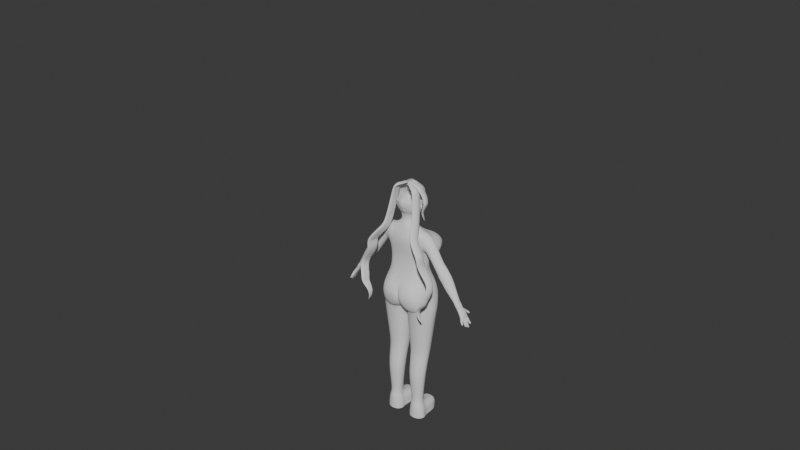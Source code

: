 # Source: kaila4.2.blend  (saved by Blender 4.2.66; exported with 4.5.12 LTS)
import bpy
from mathutils import Matrix  # noqa: F401  (used for matrix-valued properties, if any)

bpy.ops.wm.read_factory_settings(use_empty=True)
scene = bpy.context.scene
scene.name = 'Scene'

# ---- collections
col_collection = bpy.data.collections.new('Collection'); scene.collection.children.link(col_collection)

# ---- world
world_world = bpy.data.worlds.new('World'); scene.world = world_world
world_world.use_nodes = True; world_world.node_tree.nodes.clear()
_N = world_world.node_tree.nodes; _L = world_world.node_tree.links
n0 = _N.new('ShaderNodeOutputWorld'); n0.name = 'World Output'; n0.location = (300, 300)
n1 = _N.new('ShaderNodeBackground'); n1.name = 'Background'; n1.location = (10, 300)
n1.inputs[0].default_value = (0.05088, 0.05088, 0.05088, 1.0)
_L.new(n1.outputs[0], n0.inputs[0])
n0.is_active_output = True
world_world.color = (0.05088, 0.05088, 0.05088)
world_world.sun_shadow_jitter_overblur = 0.0

# ---- meshes
me_cube_004 = bpy.data.meshes.new('Cube.004')
me_cube_004.from_pydata([(0.0, 0.0878, 1.431), (-0.007252, 0.09458, 1.452), (-0.01565, 0.08783, 1.453), (-0.02332, 0.08346, 1.451), (-0.01973, 0.085, 1.44), (-0.01169, 0.08744, 1.433), (0.0, 0.09911, 1.451), (0.0, 0.08499, 1.42), (-0.008937, 0.09436, 1.457), (-0.02059, 0.08565, 1.458), (-0.03576, 0.0782, 1.452), (-0.02557, 0.07975, 1.433), (-0.01267, 0.08419, 1.423), (0.0, 0.1003, 1.454), (0.0, 0.09424, 1.445), (-0.006443, 0.0956, 1.448), (-0.01225, 0.09035, 1.449), (-0.01712, 0.08769, 1.45), (-0.01297, 0.09023, 1.448), (-0.006978, 0.09332, 1.446), (0.0, 0.09746, 1.447), (-0.009779, 0.09725, 1.462), (0.0, 0.1049, 1.455), (-0.01183, 0.09152, 1.487), (0.0, 0.09743, 1.492), (-0.01537, 0.08543, 1.496), (0.0, 0.0969, 1.499), (-0.01958, 0.0915, 1.522), (-0.05238, 0.06611, 1.495), (-0.05803, 0.0707, 1.52), (-0.05236, 0.07039, 1.513), (-0.02491, 0.08173, 1.515), (-0.02217, 0.08009, 1.499), (-0.05126, 0.06926, 1.498), (-0.03805, 0.08074, 1.518), (-0.036, 0.07588, 1.495), (-0.0398, 0.08999, 1.525), (-0.03309, 0.07767, 1.491), (-0.05575, 0.06638, 1.506), (-0.01984, 0.08122, 1.507), (-0.0606, 0.062, 1.507), (-0.008222, 0.1071, 1.466), (0.0, 0.1101, 1.464), (-0.007428, 0.11, 1.476), (0.0, 0.1165, 1.475), (0.0, 0.1062, 1.459), (-0.008652, 0.1019, 1.464), (-0.008603, 0.1005, 1.481), (0.0, 0.1027, 1.484), (-0.02006, 0.09234, 1.475), (0.0, 0.1133, 1.471), (-0.009546, 0.1088, 1.472), (-0.01241, 0.09875, 1.474), (0.0, 0.0969, 1.52), (0.0, 0.09806, 1.507), (-0.01327, 0.08649, 1.508), (-0.02205, 0.08549, 1.465), (-0.02723, 0.08136, 1.483), (-0.02484, 0.08294, 1.474), (-0.03849, 0.07559, 1.465), (-0.04695, 0.0701, 1.483), (-0.04146, 0.07264, 1.475), (0.0, 0.07828, 1.414), (-0.05003, 0.06906, 1.447), (-0.02985, 0.0726, 1.431), (-0.01275, 0.07716, 1.418), (-0.01667, 0.09258, 1.533), (-0.06268, 0.05221, 1.498), (-0.06657, 0.05825, 1.527), (-0.04247, 0.08696, 1.534), (-0.06696, 0.05043, 1.511), (0.0, 0.09604, 1.533), (-0.05275, 0.06389, 1.463), (-0.0579, 0.05696, 1.485), (-0.05537, 0.05967, 1.475), (-0.05589, 0.05052, 1.445), (-0.03671, 0.05541, 1.43), (-0.01239, 0.09483, 1.548), (-0.07257, 0.03578, 1.501), (-0.04513, 0.08248, 1.545), (-0.07557, 0.03302, 1.516), (0.0, 0.09697, 1.549), (-0.06268, 0.04458, 1.462), (-0.07081, 0.03892, 1.49), (-0.06783, 0.04222, 1.477), (-0.0738, 0.04054, 1.541), (0.0, -0.0441, 1.456), (-0.05131, -0.03053, 1.468), (-0.03651, -0.03395, 1.458), (-0.02091, -0.04093, 1.458), (-0.06834, -0.0419, 1.518), (-0.07125, -0.04258, 1.529), (-0.0624, -0.03557, 1.482), (-0.06869, -0.04065, 1.506), (-0.06535, -0.038, 1.491), (-0.07217, -0.04325, 1.542), (-0.008937, 0.09436, 1.457), (-0.02059, 0.08565, 1.458), (-0.05557, 0.07102, 1.544), (-0.05735, 0.07153, 1.533), (-0.07507, -0.004595, 1.494), (-0.07514, -0.02095, 1.508), (-0.07752, -0.01775, 1.521), (-0.07801, -0.02525, 1.542), (-0.01441, 0.05837, 1.422), (0.0, 0.0597, 1.419), (-0.06987, 0.02269, 1.471), (-0.05498, 0.02466, 1.447), (-0.07339, 0.01924, 1.48), (-0.07816, 0.02153, 1.516), (-0.06453, 0.0205, 1.462), (-0.07818, 0.01882, 1.542), (-0.03624, 0.02646, 1.436), (-0.01653, 0.03718, 1.425), (0.0, 0.03887, 1.423), (-0.02199, -0.03457, 1.418), (-0.03381, -0.02512, 1.418), (0.0, -0.03935, 1.419), (-0.03856, 0.02472, 1.416), (-0.01839, 0.03274, 1.415), (0.0, 0.03261, 1.415), (-0.02585, -0.04258, 1.396), (-0.04178, -0.02279, 1.394), (0.0, -0.04794, 1.398), (-0.03856, 0.02406, 1.387), (-0.02446, 0.03361, 1.385), (0.0, 0.03685, 1.381), (0.0, -0.08057, 1.518), (0.0, -0.08233, 1.529), (0.0, -0.06306, 1.476), (0.0, -0.07688, 1.506), (0.0, -0.06759, 1.489), (0.0, -0.08179, 1.542), (-0.02791, -0.06104, 1.491), (-0.0296, -0.06718, 1.506), (-0.02946, -0.06992, 1.518), (-0.03059, -0.07127, 1.529), (-0.03094, -0.0712, 1.542), (-0.02717, -0.05673, 1.478), (-0.04959, -0.05127, 1.493), (-0.05124, -0.05777, 1.518), (-0.04725, -0.04777, 1.48), (-0.05147, -0.05572, 1.506), (-0.0532, -0.05881, 1.529), (-0.05381, -0.05908, 1.542), (-0.07754, 0.01978, 1.501), (-0.07852, 0.01949, 1.508), (-0.07761, 0.02228, 1.494), (-0.07476, 0.008275, 1.496), (-0.07456, 0.006225, 1.504), (-0.07648, 0.007667, 1.511), (-0.07725, 0.0201, 1.488), (-0.07937, 0.01965, 1.512), (-0.08401, 0.0121, 1.501), (-0.08495, 0.01181, 1.512), (-0.0841, 0.01469, 1.492), (-0.08046, 0.008123, 1.495), (-0.08016, 0.007083, 1.506), (-0.08209, 0.00802, 1.515), (-0.08462, 0.01673, 1.482), (-0.08603, 0.01559, 1.518), (-0.08803, 0.01154, 1.502), (-0.08871, 0.01133, 1.509), (-0.08777, 0.01341, 1.495), (-0.08505, 0.006848, 1.497), (-0.08515, 0.006096, 1.505), (-0.08655, 0.006774, 1.511), (-0.08806, 0.01307, 1.488), (-0.0894, 0.01225, 1.513), (-0.09045, 0.01007, 1.509), (-0.08951, 0.009862, 1.503), (-0.08934, 0.01105, 1.496), (-0.07801, 0.01047, 1.511), (-0.08187, 0.01791, 1.514), (-0.07998, 0.01521, 1.501), (-0.08007, 0.01775, 1.494), (-0.08049, 0.01902, 1.487), (-0.07611, 0.00955, 1.505), (-0.07641, 0.01057, 1.496), (-0.08091, 0.01493, 1.509), (-0.0521, 0.06659, 1.515), (-0.02469, 0.07745, 1.516), (-0.02203, 0.07429, 1.5), (-0.05194, 0.06393, 1.499), (-0.03772, 0.07988, 1.521), (-0.03628, 0.0704, 1.496), (-0.0565, 0.06085, 1.506), (-0.01903, 0.07573, 1.508), (-0.04962, 0.06317, 1.514), (-0.027, 0.07213, 1.515), (-0.02472, 0.07113, 1.502), (-0.04947, 0.06259, 1.501), (-0.0378, 0.0713, 1.518), (-0.03649, 0.06796, 1.499), (-0.05313, 0.06004, 1.507), (-0.02233, 0.0723, 1.509), (-0.04867, 0.06046, 1.514), (-0.02774, 0.06877, 1.515), (-0.02575, 0.06784, 1.503), (-0.04846, 0.05989, 1.502), (-0.03792, 0.06601, 1.517), (-0.03661, 0.06475, 1.5), (-0.05222, 0.05758, 1.508), (-0.02324, 0.069, 1.509), (0.0, 0.07171, 1.446), (-0.006443, 0.07237, 1.454), (-0.01225, 0.06712, 1.453), (-0.01712, 0.06446, 1.455), (-0.01297, 0.067, 1.45), (-0.006974, 0.07059, 1.447), (0.0, 0.07422, 1.454), (-0.006978, 0.09158, 1.446), (0.0, 0.0925, 1.445), (-0.01712, 0.08595, 1.45), (-0.01297, 0.0885, 1.448), (-0.006443, 0.09387, 1.448), (-0.01225, 0.08861, 1.449), (0.0, 0.09572, 1.447), (-0.05799, 0.07172, 1.512), (-0.0229, 0.0844, 1.516), (-0.01887, 0.0825, 1.5), (-0.05401, 0.07012, 1.496), (-0.03816, 0.08763, 1.523), (-0.03589, 0.076, 1.492), (-0.05788, 0.06479, 1.507), (-0.01887, 0.08209, 1.505), (-0.06214, 0.06159, 1.514), (-0.06257, 0.05953, 1.511), (-0.04814, -0.05384, 1.357), (-0.1148, -0.02527, 1.355), (0.0, -0.06113, 1.355), (-0.1148, 0.01208, 1.355), (-0.04266, 0.05566, 1.346), (0.0, 0.06492, 1.327), (-0.0759, -0.0264, 1.5), (-0.07667, -0.03015, 1.512), (-0.07878, -0.03017, 1.525), (-0.06873, -0.02001, 1.474), (-0.07958, -0.03306, 1.539), (-0.07315, -0.02256, 1.486), (-0.05874, -0.01498, 1.46), (-0.04666, -0.01162, 1.446), (-0.04616, -0.006644, 1.418), (-0.05784, -0.002223, 1.39), (-0.1148, -0.003996, 1.357), (-0.05209, -0.05466, 1.174), (-0.08653, -0.04622, 1.173), (0.0, -0.05937, 1.176), (-0.08459, 0.06556, 1.161), (-0.05846, 0.08355, 1.161), (0.0, 0.09636, 1.17), (-0.13, -0.003996, 1.356), (-0.1264, -0.04832, 1.333), (-0.1283, 0.03237, 1.336), (-0.1244, 0.00584, 1.163), (-0.1146, -0.03041, 1.17), (-0.1366, 0.04603, 1.164), (-0.08993, -0.06708, 1.284), (-0.05104, -0.07718, 1.286), (0.0, 0.07942, 1.263), (0.0, -0.08105, 1.283), (-0.1337, -0.006967, 1.238), (-0.1474, 0.03473, 1.253), (-0.1249, -0.04828, 1.255), (-0.05317, -0.0599, 1.087), (-0.08708, -0.05306, 1.087), (0.0, -0.06341, 1.09), (-0.08519, 0.08996, 1.08), (-0.05579, 0.1099, 1.08), (0.0, 0.1207, 1.08), (-0.1265, 0.008179, 1.08), (-0.1142, -0.03236, 1.084), (-0.1117, 0.06295, 1.08), (-0.05851, -0.09126, 0.9968), (-0.0919, -0.0846, 0.9942), (0.0, -0.07959, 1.024), (-0.09006, 0.1036, 1.028), (-0.05738, 0.1227, 1.028), (0.0, 0.1297, 1.028), (-0.1457, 0.008868, 1.028), (-0.1206, -0.06921, 0.9876), (-0.1277, 0.08114, 1.028), (-0.0564, -0.1165, 0.9535), (-0.102, -0.1098, 0.9521), (0.0, -0.1011, 0.968), (-0.09462, 0.1148, 0.9747), (-0.05642, 0.1349, 0.9747), (0.0, 0.1394, 0.9747), (-0.1726, 0.0111, 0.9747), (-0.1544, -0.03941, 0.9682), (-0.1556, 0.1013, 0.9747), (-0.05728, -0.1244, 0.9021), (-0.112, -0.1158, 0.9021), (0.0, -0.1153, 0.9004), (-0.09615, 0.1247, 0.9002), (-0.05065, 0.1401, 0.9002), (0.0, 0.1445, 0.9002), (-0.1888, 0.01226, 0.9002), (-0.1625, -0.04019, 0.9064), (-0.1691, 0.1106, 0.9002), (-0.05616, -0.1051, 0.8293), (-0.114, -0.09957, 0.8358), (0.0, -0.08559, 0.8376), (-0.1139, 0.1177, 0.8222), (-0.04787, 0.1079, 0.8229), (0.0, 0.1311, 0.8367), (-0.2006, 0.02198, 0.8235), (-0.1461, -0.07212, 0.8567), (-0.1726, 0.08681, 0.8235), (0.0, 0.08061, 0.8206), (0.0, 0.01128, 0.8055), (0.0, -0.05072, 0.8202), (-0.02909, 0.0732, 0.8207), (-0.00859, 0.01027, 0.8067), (-0.02078, -0.05042, 0.8134), (-0.05969, -0.0682, 0.7777), (-0.134, -0.07077, 0.7777), (-0.1155, 0.1071, 0.7777), (-0.0573, 0.09812, 0.7777), (-0.1925, 0.02111, 0.7777), (-0.1848, -0.02181, 0.7777), (-0.1678, 0.07877, 0.7777), (-0.01354, 0.07358, 0.7755), (-0.0007824, 0.008129, 0.7755), (-0.01663, -0.04614, 0.7755), (-0.07305, -0.04136, 0.1213), (-0.1007, -0.04232, 0.1213), (-0.09382, 0.02629, 0.1122), (-0.07217, 0.02629, 0.113), (-0.1224, -0.008162, 0.1213), (-0.1196, -0.02412, 0.1213), (-0.1132, 0.01327, 0.1213), (-0.0559, 0.01134, 0.1205), (-0.05116, -0.01299, 0.1205), (-0.05705, -0.03316, 0.1205), (-0.1091, -0.06618, 0.3022), (-0.06577, -0.06468, 0.3022), (-0.03889, 0.0179, 0.3009), (-0.06438, 0.0348, 0.3022), (-0.1287, 0.02092, 0.3022), (-0.1431, -0.01266, 0.3022), (-0.0983, 0.0348, 0.3022), (-0.03146, -0.02022, 0.3009), (-0.1386, -0.03766, 0.3022), (-0.04069, -0.05183, 0.3009), (-0.06439, -0.05239, 0.4003), (-0.06291, 0.05112, 0.4003), (-0.147, 0.003194, 0.4003), (-0.09915, 0.05668, 0.4003), (-0.1107, -0.05399, 0.4003), (-0.03567, 0.03584, 0.399), (-0.1317, 0.03908, 0.4003), (-0.02773, -0.004885, 0.399), (-0.1423, -0.02351, 0.4003), (-0.03759, -0.03866, 0.399), (-0.063, -0.04281, 0.4654), (-0.06207, -0.04158, 0.5262), (-0.1153, -0.04342, 0.5261), (-0.1123, -0.04451, 0.4654), (-0.09418, 0.07585, 0.4693), (-0.09594, 0.08503, 0.5222), (-0.09924, 0.08447, 0.4962), (-0.0663, 0.08048, 0.5222), (-0.06723, 0.0717, 0.4693), (-0.06013, 0.08003, 0.4952), (-0.1571, 0.02234, 0.5261), (-0.151, 0.01637, 0.4654), (-0.1516, -0.008375, 0.5261), (-0.1459, -0.01207, 0.4654), (-0.1394, 0.06361, 0.5261), (-0.1346, 0.05458, 0.4655), (-0.02904, 0.05989, 0.5246), (-0.03243, 0.05113, 0.464), (-0.01991, 0.01305, 0.5246), (-0.02397, 0.007762, 0.464), (-0.03447, -0.02819, 0.464), (-0.03125, -0.02579, 0.5246), (-0.1052, 0.07961, 0.4961), (-0.102, 0.08386, 0.5262), (-0.06036, 0.07745, 0.5262), (-0.05424, 0.07347, 0.4958), (-0.1, 0.07333, 0.4655), (-0.06142, 0.0674, 0.4655), (-0.06635, -0.05766, -0.001624), (-0.1101, -0.05862, -0.001624), (-0.1147, 0.1443, -0.001624), (-0.04946, 0.1443, -0.001624), (-0.1444, -0.008162, -0.001624), (-0.1399, -0.03269, -0.001624), (-0.1326, 0.01745, -0.001624), (-0.03923, 0.01134, -0.001624), (-0.03172, -0.01299, -0.001624), (-0.04104, -0.04174, -0.001624), (-0.1218, 0.01745, 0.09716), (-0.1311, -0.008162, 0.09854), (-0.05318, 0.1297, 0.07857), (-0.1121, 0.1298, 0.078), (-0.04344, -0.01299, 0.09774), (-0.04927, 0.01134, 0.09774), (-0.1276, -0.03269, 0.09854), (-0.1044, -0.05862, 0.09854), (-0.05068, -0.04174, 0.09774), (-0.07038, -0.05766, 0.09854), (-0.1319, 0.01745, 0.0386), (-0.04946, 0.1536, 0.03781), (-0.03172, -0.01299, 0.03701), (-0.1399, -0.03269, 0.03781), (-0.04104, -0.04174, 0.03701), (-0.06635, -0.05766, 0.03781), (-0.1444, -0.008162, 0.03781), (-0.1147, 0.1536, 0.03699), (-0.03923, 0.01134, 0.03701), (-0.1101, -0.05862, 0.03781), (-0.1313, 0.05173, -0.001624), (-0.0353, 0.05077, -0.001624), (-0.1301, 0.01745, 0.0177), (-0.04946, 0.1476, 0.0177), (-0.1161, 0.1405, 0.06198), (-0.03923, 0.01134, 0.06331), (-0.04622, 0.05839, 0.09912), (-0.1209, 0.05935, 0.09911), (-0.1285, 0.01745, 0.0654), (-0.04813, 0.1404, 0.06265), (-0.1147, 0.1476, 0.0177), (-0.03923, 0.01134, 0.0177), (-0.0353, 0.05077, 0.03741), (-0.1313, 0.05173, 0.0374), (-0.1313, 0.05173, 0.0637), (-0.0353, 0.05077, 0.06371), (-0.0353, 0.05077, 0.0177), (-0.1313, 0.05173, 0.0177), (-0.132, 0.09968, -0.001624), (-0.1168, 0.09635, 0.08567), (-0.132, 0.09968, 0.03719), (-0.132, 0.0992, 0.06337), (-0.132, 0.09968, 0.0177), (-0.04962, 0.09592, 0.08603), (-0.03334, 0.09919, 0.03761), (-0.03334, 0.09919, -0.001624), (-0.03334, 0.09872, 0.06379), (-0.03334, 0.09919, 0.0177), (-0.2014, -0.004666, 1.309), (-0.1885, -0.03879, 1.281), (-0.1979, 0.02302, 1.299), (-0.1665, -0.008808, 1.204), (-0.1732, 0.02363, 1.219), (-0.1776, -0.04078, 1.226), (-0.1454, -0.04928, 1.275), (-0.1453, 0.03218, 1.273), (-0.1413, 0.01032, 1.348), (-0.1413, -0.02592, 1.346), (-0.1575, -0.004427, 1.346), (-0.09902, 0.0005075, 1.364), (-0.08488, -0.04207, 1.357), (-0.08268, 0.0314, 1.347), (-0.13, -0.02802, 1.349), (-0.13, 0.01267, 1.351), (-0.156, 0.02542, 1.335), (-0.1559, -0.04121, 1.334), (-0.1413, -0.003996, 1.353), (-0.2824, 0.02298, 1.167), (-0.2422, 0.02959, 1.103), (-0.404, -0.00629, 0.9698), (-0.3855, -0.02865, 0.9682), (-0.3899, 0.01253, 0.9628), (-0.3721, -0.008266, 0.9495), (-0.3794, 0.01253, 0.9576), (-0.3784, -0.02865, 0.9571), (-0.2922, -0.008889, 1.029), (-0.2972, 0.02996, 1.04), (-0.3191, -0.03959, 1.094), (-0.3033, -0.0473, 1.045), (-0.3277, 0.02381, 1.105), (-0.3424, -0.004589, 1.106), (-0.2324, -0.04163, 1.144), (-0.2258, -0.008728, 1.122), (-0.2287, 0.02455, 1.13), (-0.2596, 0.01928, 1.186), (-0.262, -0.005045, 1.193), (-0.2543, -0.03503, 1.18), (-0.3113, -0.004746, 1.138), (-0.2851, -0.004653, 1.174), (-0.2865, -0.04075, 1.118), (-0.2761, -0.0411, 1.134), (-0.2476, -0.01081, 1.091), (-0.272, -0.01077, 1.061), (-0.2783, -0.04297, 1.098), (-0.2671, -0.04356, 1.115), (-0.282, -0.04103, 1.125), (-0.2725, -0.0422, 1.105), (-0.2881, -0.03843, 1.137), (-0.2747, -0.03893, 1.157), (-0.2994, -0.03801, 1.12), (-0.2814, -0.0387, 1.076), (-0.2635, -0.03143, 1.087), (-0.2533, -0.03991, 1.115), (-0.2727, 0.02825, 1.063), (-0.3095, 0.02201, 1.13), (-0.4037, -0.003748, 0.9646), (-0.3986, -0.03352, 0.9638), (-0.4011, 0.01357, 0.9613), (-0.3744, -0.006682, 0.9476), (-0.3821, 0.01452, 0.9502), (-0.3791, -0.03352, 0.9525), (-0.436, -0.005435, 0.91), (-0.4307, -0.03321, 0.9048), (-0.4365, 0.01624, 0.9045), (-0.4139, -0.00841, 0.8914), (-0.4155, 0.01331, 0.8911), (-0.4157, -0.02968, 0.8954), (-0.4487, -0.008589, 0.8803), (-0.4429, -0.03658, 0.8855), (-0.4471, 0.01908, 0.8789), (-0.4277, -0.01073, 0.871), (-0.4321, 0.01696, 0.8738), (-0.428, -0.03475, 0.8794), (-0.4471, -0.02376, 0.8844), (-0.4471, 0.005824, 0.879), (-0.4275, 0.004278, 0.8722), (-0.4257, -0.02385, 0.8759), (-0.4322, 0.007388, 0.8667), (-0.4346, 0.01837, 0.8679), (-0.4482, 0.01989, 0.877), (-0.4482, 0.006635, 0.8771), (-0.4492, 0.005995, 0.8773), (-0.4491, -0.008419, 0.8776), (-0.4315, -0.008831, 0.8653), (-0.4319, 0.002459, 0.8654), (-0.427, -0.0246, 0.871), (-0.4293, -0.01166, 0.8671), (-0.4491, -0.008868, 0.8789), (-0.4469, -0.02404, 0.8826), (-0.4446, -0.02479, 0.8806), (-0.4431, -0.0376, 0.8832), (-0.4297, -0.0376, 0.8754), (-0.4289, -0.02635, 0.8711), (-0.4663, 0.02005, 0.8321), (-0.4664, 0.03413, 0.832), (-0.4577, 0.03304, 0.8268), (-0.4577, 0.01896, 0.8269), (-0.4648, 0.003778, 0.8156), (-0.4647, -0.007948, 0.8157), (-0.473, -0.006344, 0.8205), (-0.4731, 0.005054, 0.8204), (-0.4676, -0.02483, 0.8311), (-0.4687, -0.01319, 0.8293), (-0.459, -0.01527, 0.8236), (-0.458, -0.02539, 0.8254), (-0.4477, -0.04687, 0.8441), (-0.4556, -0.04687, 0.8488), (-0.4494, -0.03862, 0.8413), (-0.4573, -0.03821, 0.846), (-0.4473, 0.02779, 0.8453), (-0.4491, 0.02852, 0.843), (-0.4551, 0.02878, 0.8503), (-0.4563, 0.02952, 0.8476), (-0.4498, 0.01632, 0.8388), (-0.4475, 0.01563, 0.8409), (-0.4598, 0.01769, 0.8447), (-0.4591, 0.01704, 0.8478), (-0.4614, 0.005339, 0.8406), (-0.4608, 0.005377, 0.8438), (-0.4626, -0.006728, 0.845), (-0.4627, -0.006684, 0.8415), (-0.4527, 0.003994, 0.8356), (-0.4502, 0.004022, 0.8377), (-0.4486, -0.008431, 0.8368), (-0.4515, -0.008375, 0.835), (-0.4586, -0.02312, 0.8465), (-0.4581, -0.0229, 0.8497), (-0.446, -0.02346, 0.8425), (-0.4486, -0.02368, 0.8406), (-0.4489, -0.01375, 0.8406), (-0.4463, -0.01351, 0.8426), (-0.4587, -0.01143, 0.8499), (-0.4591, -0.01167, 0.8465), (-0.4496, -0.04433, 0.859), (-0.4489, -0.04369, 0.8621), (-0.4392, -0.04429, 0.8564), (-0.4416, -0.04482, 0.8544), (-0.443, -0.03452, 0.8521), (-0.4406, -0.03357, 0.8541), (-0.4502, -0.03308, 0.8598), (-0.4509, -0.03404, 0.8568), (-0.4513, 0.02424, 0.8678), (-0.4527, 0.02522, 0.8654), (-0.4386, 0.02347, 0.8598), (-0.4399, 0.02431, 0.8573), (-0.4526, 0.012, 0.8655), (-0.4512, 0.011, 0.8679), (-0.436, 0.009332, 0.859), (-0.4375, 0.01036, 0.8567), (-0.4577, -0.006966, 0.861), (-0.4563, -0.007106, 0.8635), (-0.4374, -0.008962, 0.8526), (-0.4391, -0.00873, 0.8503), (-0.4563, 0.005628, 0.8634), (-0.4577, 0.005577, 0.861), (-0.4417, 0.004174, 0.8516), (-0.4401, 0.004199, 0.854), (-0.4555, -0.01041, 0.8631), (-0.4567, -0.01065, 0.8605), (-0.441, -0.01273, 0.8513), (-0.4402, -0.01255, 0.8542), (-0.4549, -0.02226, 0.8619), (-0.4535, -0.02231, 0.8644), (-0.4391, -0.02287, 0.8559), (-0.4396, -0.02282, 0.8529), (-0.4457, -0.04064, 0.8755), (-0.447, -0.04145, 0.8732), (-0.4338, -0.04248, 0.8655), (-0.4326, -0.04159, 0.8679), (-0.4473, -0.02872, 0.8727), (-0.4487, -0.0298, 0.8704), (-0.4355, -0.03035, 0.8626), (-0.434, -0.02939, 0.8649), (-0.3888, 0.01368, 0.9541), (-0.3859, -0.03352, 0.9564), (-0.4245, 0.01624, 0.8975), (-0.4205, -0.03321, 0.8988), (-0.4383, 0.01908, 0.8738), (-0.4321, -0.03658, 0.8792), (-0.4355, 0.004995, 0.8723), (-0.4357, -0.009984, 0.8727), (-0.434, -0.02404, 0.8767), (-0.4368, 0.005806, 0.8704), (-0.4377, 0.01989, 0.8708), (-0.437, 0.005166, 0.8702), (-0.4372, -0.009813, 0.8706), (-0.4366, -0.01026, 0.8716), (-0.4347, -0.02432, 0.8755), (-0.4351, -0.02557, 0.8749), (-0.4331, -0.0376, 0.8774), (-0.4621, 0.03359, 0.8294), (-0.4517, -0.04687, 0.8465), (-0.462, 0.0195, 0.8295), (-0.4689, 0.004416, 0.818), (-0.4689, -0.007146, 0.8181), (-0.4628, -0.02511, 0.8282), (-0.4638, -0.01423, 0.8265), (-0.4533, -0.03841, 0.8436), (-0.4548, 0.01701, 0.8418), (-0.4533, 0.01633, 0.8444), (-0.4527, 0.02902, 0.8453), (-0.4512, 0.02828, 0.8478), (-0.4571, -0.007529, 0.8383), (-0.4556, -0.007579, 0.8409), (-0.4571, 0.004667, 0.8381), (-0.4555, 0.0047, 0.8408), (-0.454, -0.01271, 0.8436), (-0.4525, -0.01247, 0.8462), (-0.4536, -0.0234, 0.8435), (-0.452, -0.02318, 0.8461), (-0.4469, -0.03428, 0.8545), (-0.4454, -0.03333, 0.8569), (-0.4456, -0.04457, 0.8567), (-0.444, -0.04399, 0.8593), (-0.4426, 0.02386, 0.8624), (-0.444, 0.02477, 0.86), (-0.4373, -0.04112, 0.8706), (-0.4387, -0.04197, 0.8683), (-0.4439, 0.01118, 0.8604), (-0.4424, 0.01017, 0.8627), (-0.4472, 0.004875, 0.8548), (-0.4457, 0.004914, 0.8572), (-0.4459, -0.008034, 0.8575), (-0.4474, -0.007848, 0.855), (-0.4458, -0.02254, 0.8565), (-0.4445, -0.02259, 0.8591), (-0.4461, -0.01148, 0.8576), (-0.4474, -0.01169, 0.8551), (-0.439, -0.02906, 0.8678), (-0.4403, -0.03007, 0.8655), (-0.388, -0.007303, 0.9273), (-0.3924, 0.009424, 0.9221), (-0.4083, -0.02919, 0.9393), (-0.3924, -0.02919, 0.93), (-0.4145, 0.009424, 0.9349), (-0.4129, -0.005219, 0.9419), (-0.404, 0.009424, 0.9288), (-0.3998, -0.02919, 0.9343), (-0.4225, 0.02566, 0.8968), (-0.4145, 0.02566, 0.8922), (-0.4162, 0.02333, 0.9249), (-0.4298, 0.02566, 0.9011), (-0.4089, 0.02333, 0.9207), (-0.4007, 0.02333, 0.9159), (-0.434, 0.05005, 0.877), (-0.4288, 0.05005, 0.874), (-0.4341, 0.05744, 0.889), (-0.4392, 0.05005, 0.88), (-0.4289, 0.05744, 0.886), (-0.4237, 0.05744, 0.8829), (-0.4243, 0.03265, 0.8936), (-0.427, 0.03884, 0.889), (-0.421, 0.03884, 0.8855), (-0.4183, 0.03265, 0.8901), (-0.424, 0.04079, 0.9065), (-0.4272, 0.04622, 0.901), (-0.4322, 0.03884, 0.892), (-0.4295, 0.03265, 0.8966), (-0.4187, 0.04079, 0.9035), (-0.4219, 0.04622, 0.8979), (-0.4158, 0.04622, 0.8944), (-0.4126, 0.04079, 0.8999), (-0.4223, 0.02084, 0.8972), (-0.4143, 0.02085, 0.8925), (-0.4177, 0.01829, 0.9301), (-0.4329, 0.02085, 0.9034), (-0.4071, 0.01831, 0.9239), (-0.3989, 0.01829, 0.9191), (-0.05579, 0.1019, 1.31), (-0.02835, 0.103, 1.295), (-0.08188, 0.1057, 1.148), (-0.05202, 0.1076, 1.153), (-0.01434, 0.1077, 1.184), (-0.1231, 0.0987, 1.302), (-0.1325, 0.1031, 1.147), (-0.004685, 0.1052, 1.256), (-0.1623, 0.09922, 1.18), (-0.1711, 0.09844, 1.231), (-0.08688, 0.09884, 1.314), (-0.09517, 0.1842, 1.194), (-0.08688, 0.1841, 1.195), (-0.1063, 0.1839, 1.197), (-0.07325, 0.1833, 1.204), (-0.1179, 0.1828, 1.21), (-0.07559, 0.1828, 1.238), (-0.0684, 0.1829, 1.225), (-0.0952, 0.1826, 1.246), (-0.0845, 0.1827, 1.244), (-0.1191, 0.1825, 1.226), (-0.1081, 0.1825, 1.241), (-0.06682, 0.1464, 1.167), (-0.03197, 0.1443, 1.191), (-0.1173, 0.1425, 1.28), (-0.145, 0.1425, 1.245), (-0.06124, 0.143, 1.286), (-0.08649, 0.1428, 1.29), (-0.02169, 0.1436, 1.245), (-0.03989, 0.1432, 1.273), (-0.1435, 0.1431, 1.207), (-0.1103, 0.1532, 1.171), (-0.08677, 0.1539, 1.165), (-0.09396, 0.1904, 1.216), (-0.09241, 0.1904, 1.216), (-0.09604, 0.1903, 1.216), (-0.08987, 0.1902, 1.217), (-0.09819, 0.1901, 1.219), (-0.09031, 0.1901, 1.224), (-0.08897, 0.1902, 1.222), (-0.09396, 0.1901, 1.225), (-0.09197, 0.1901, 1.225), (-0.09841, 0.1901, 1.222), (-0.09637, 0.1901, 1.224), (-0.05368, -0.07398, 1.032), (-0.09081, -0.06621, 1.03), (-0.128, -0.04026, 1.022), (-0.02763, -0.09389, 0.992), (-0.02088, -0.1133, 0.9551), (-0.1371, -0.08029, 0.9512), (-0.1462, -0.083, 0.9052), (-0.01718, -0.1262, 0.9024), (-0.05099, -0.07776, 0.7973), (-0.1278, -0.08114, 0.8176), (-0.1768, -0.02675, 0.8381), (-0.02527, -0.1079, 0.8535)], [(97, 96)], [(0, 7, 12, 5), (4, 11, 10, 3), (2, 9, 8, 1), (1, 8, 13, 6), (5, 12, 11, 4), (3, 10, 9, 2), (5, 19, 14, 0), (3, 17, 18, 4), (1, 15, 16, 2), (6, 20, 15, 1), (4, 18, 19, 5), (2, 16, 17, 3), (8, 21, 22, 13), (46, 41, 42, 45), (23, 25, 26, 24), (39, 55, 25, 32), (38, 40, 29, 30), (34, 36, 27, 31), (35, 37, 28, 33), (32, 25, 37, 35), (30, 29, 36, 34), (33, 28, 40, 38), (31, 27, 55, 39), (51, 43, 44, 50), (52, 51, 41, 46), (48, 44, 43, 47), (24, 48, 47, 23), (49, 52, 46, 21), (21, 46, 45, 22), (23, 47, 52, 49), (47, 43, 51, 52), (41, 51, 50, 42), (55, 27, 53, 54), (25, 55, 54, 26), (49, 58, 57, 23), (21, 56, 58, 49), (23, 57, 37, 25), (8, 9, 56, 21), (58, 61, 60, 57), (56, 59, 61, 58), (28, 37, 57, 60), (9, 10, 59, 56), (40, 70, 68, 29), (12, 65, 64, 11), (61, 74, 73, 60), (36, 69, 66, 27), (7, 62, 65, 12), (60, 73, 67, 28), (28, 67, 70, 40), (10, 63, 72, 59), (11, 64, 63, 10), (59, 72, 74, 61), (29, 68, 99), (27, 66, 71, 53), (76, 112, 107, 75), (74, 84, 83, 73), (67, 78, 80, 70), (73, 83, 78, 67), (64, 76, 75, 63), (66, 77, 81, 71), (68, 85, 98, 99), (63, 75, 82, 72), (65, 62, 105, 104), (72, 82, 84, 74), (69, 79, 77, 66), (68, 70, 80, 85), (239, 94, 93, 234), (234, 93, 90, 235), (235, 90, 91, 236), (240, 87, 92, 237), (100, 108, 106, 239, 234), (237, 92, 94, 239), (236, 91, 95, 238), (98, 79, 69, 99), (99, 69, 36, 29), (109, 102, 103, 111), (110, 107, 240, 237), (241, 240, 107, 112), (112, 118, 242, 241), (89, 115, 117, 86), (114, 120, 119, 113), (105, 114, 113, 104), (104, 113, 112, 76), (84, 106, 108, 83), (75, 107, 110, 82), (82, 110, 106, 84), (80, 109, 111, 85), (88, 116, 115, 89), (241, 242, 116, 88), (120, 126, 125, 119), (115, 121, 123, 117), (119, 125, 124, 118), (242, 243, 122, 116), (118, 124, 243, 242), (113, 119, 118, 112), (124, 454, 452, 243), (116, 122, 121, 115), (133, 131, 130, 134), (135, 127, 128, 136), (136, 128, 132, 137), (134, 130, 127, 135), (138, 129, 131, 133), (141, 138, 133, 139), (142, 134, 135, 140), (143, 136, 137, 144), (140, 135, 136, 143), (139, 133, 134, 142), (94, 139, 142, 93), (90, 140, 143, 91), (91, 143, 144, 95), (93, 142, 140, 90), (92, 141, 139, 94), (87, 88, 141, 92), (88, 89, 138, 141), (89, 86, 129, 138), (76, 64, 65, 104), (108, 151, 147, 83), (101, 149, 148, 100), (83, 147, 145, 78), (80, 146, 152, 109), (78, 145, 146, 80), (109, 152, 150, 102), (100, 148, 151, 108), (102, 150, 149, 101), (173, 160, 158, 172), (175, 155, 153, 174), (176, 159, 155, 175), (172, 158, 157, 177), (178, 156, 159, 176), (174, 153, 154, 179), (179, 154, 160, 173), (177, 157, 156, 178), (154, 162, 168, 160), (157, 165, 164, 156), (160, 168, 166, 158), (155, 163, 161, 153), (159, 167, 163, 155), (158, 166, 165, 157), (156, 164, 167, 159), (153, 161, 162, 154), (170, 165, 166, 169), (171, 164, 165, 170), (167, 164, 171, 163), (168, 162, 169, 166), (163, 171, 170, 161), (161, 170, 169, 162), (149, 177, 178, 148), (146, 179, 173, 152), (145, 174, 179, 146), (148, 178, 176, 151), (150, 172, 177, 149), (151, 176, 175, 147), (147, 175, 174, 145), (152, 173, 172, 150), (30, 180, 186, 38), (35, 185, 182, 32), (31, 181, 184, 34), (38, 186, 183, 33), (39, 187, 181, 31), (32, 182, 187, 39), (33, 183, 185, 35), (34, 184, 180, 30), (186, 194, 191, 183), (187, 195, 189, 181), (183, 191, 193, 185), (182, 190, 195, 187), (184, 192, 188, 180), (180, 188, 194, 186), (181, 189, 192, 184), (185, 193, 190, 182), (188, 196, 202, 194), (189, 197, 200, 192), (193, 201, 198, 190), (194, 202, 199, 191), (195, 203, 197, 189), (191, 199, 201, 193), (190, 198, 203, 195), (192, 200, 196, 188), (199, 202, 196, 200, 197, 203, 198, 201), (211, 209, 204, 212), (213, 207, 208, 214), (215, 205, 206, 216), (217, 210, 205, 215), (214, 208, 209, 211), (216, 206, 207, 213), (16, 216, 213, 17), (18, 214, 211, 19), (20, 217, 215, 15), (15, 215, 216, 16), (17, 213, 214, 18), (19, 211, 212, 14), (204, 209, 205, 210), (206, 205, 209, 208), (207, 206, 208), (38, 30, 218, 224), (32, 35, 223, 220), (34, 31, 219, 222), (33, 38, 224, 221), (31, 39, 225, 219), (35, 33, 221, 223), (30, 34, 222, 218), (224, 218, 226, 227), (125, 232, 454, 124), (121, 228, 230, 123), (126, 233, 232, 125), (122, 453, 228, 121), (243, 452, 453, 122), (88, 87, 240, 241), (102, 236, 238, 103), (101, 235, 236, 102), (100, 234, 235, 101), (239, 106, 110, 237), (257, 263, 255, 246), (257, 246, 245, 258), (258, 245, 247, 260), (262, 256, 254, 261), (261, 254, 255, 263), (231, 456, 251, 244), (257, 252, 447, 263), (244, 251, 455, 229), (228, 258, 260, 230), (453, 257, 258, 228), (453, 252, 257), (250, 269, 268, 249), (245, 264, 266, 247), (255, 271, 265, 246), (254, 270, 271, 255), (248, 267, 272, 256), (249, 268, 267, 248), (246, 265, 264, 245), (256, 272, 270, 254), (267, 276, 281, 272), (270, 279, 757, 271), (269, 278, 277, 268), (264, 755, 275, 266), (272, 281, 279, 270), (271, 757, 756, 265), (268, 277, 276, 267), (265, 756, 755, 264), (273, 282, 759, 758), (281, 290, 288, 279), (280, 760, 283, 274), (277, 286, 285, 276), (274, 283, 282, 273), (276, 285, 290, 281), (279, 288, 289, 757), (278, 287, 286, 277), (290, 299, 297, 288), (760, 761, 292, 283), (286, 295, 294, 285), (283, 292, 291, 282), (285, 294, 299, 290), (288, 297, 298, 289), (287, 296, 295, 286), (282, 291, 762, 759), (761, 307, 301, 292), (295, 304, 303, 294), (292, 301, 300, 291), (294, 303, 308, 299), (297, 306, 765, 298), (296, 305, 304, 295), (291, 300, 766, 762), (299, 308, 306, 297), (309, 312, 304, 305), (302, 763, 314, 311), (311, 314, 313, 310), (310, 313, 312, 309), (314, 324, 323, 313), (303, 317, 321, 308), (765, 320, 316, 764), (763, 315, 324, 314), (306, 319, 320, 765), (312, 322, 318, 304), (304, 318, 317, 303), (308, 321, 319, 306), (313, 323, 322, 312), (764, 316, 315, 763), (372, 374, 352, 350), (370, 381, 348, 351), (374, 375, 354, 352), (317, 318, 379, 378), (381, 382, 346, 348), (315, 316, 357, 356), (366, 370, 351, 347), (375, 355, 345, 354), (368, 366, 347, 353), (336, 335, 326, 325), (338, 337, 332, 328), (340, 339, 331, 329), (341, 338, 328, 327), (337, 342, 333, 332), (339, 341, 327, 331), (335, 343, 330, 326), (342, 344, 334, 333), (344, 336, 325, 334), (343, 340, 329, 330), (353, 347, 340, 343), (354, 345, 336, 344), (352, 354, 344, 342), (349, 353, 343, 335), (351, 348, 341, 339), (350, 352, 342, 337), (348, 346, 338, 341), (347, 351, 339, 340), (346, 350, 337, 338), (345, 349, 335, 336), (324, 315, 356, 376), (318, 322, 371, 379), (319, 321, 369, 365), (321, 317, 378, 369), (322, 323, 373, 371), (382, 372, 350, 346), (316, 320, 367, 357), (323, 324, 376, 373), (358, 368, 353, 349), (320, 319, 365, 367), (367, 368, 358, 357), (360, 362, 364, 361), (361, 364, 363, 359), (367, 365, 366, 368), (366, 365, 369, 370), (370, 369, 377), (369, 378, 377), (356, 355, 375, 376), (380, 371, 372), (379, 371, 380), (373, 374, 372, 371), (376, 375, 374, 373), (355, 358, 349, 345), (360, 361, 377, 378), (362, 360, 378, 379), (364, 362, 379, 380), (361, 359, 381, 377), (363, 364, 380, 382), (359, 363, 382, 381), (370, 377, 381), (372, 382, 380), (357, 358, 355, 356), (409, 403, 415, 389, 387), (410, 404, 416, 423), (411, 405, 391, 390, 424), (435, 423, 385, 431), (412, 406, 388, 384), (405, 407, 392, 391), (407, 408, 383, 392), (406, 409, 387, 388), (408, 412, 384, 383), (429, 424, 390, 414), (325, 326, 400, 402), (330, 329, 394, 399), (334, 325, 402, 401), (333, 334, 401, 397), (326, 330, 399, 400), (332, 333, 397, 398), (329, 331, 393, 394), (428, 418, 411, 425), (402, 400, 412, 408), (399, 394, 409, 406), (401, 402, 408, 407), (397, 401, 407, 405), (400, 399, 406, 412), (434, 417, 410, 433), (398, 397, 405, 411, 418), (396, 395, 422, 417), (394, 393, 421, 403, 409), (423, 416, 386, 385), (421, 427, 426, 403), (393, 420, 427, 421), (432, 396, 417, 434), (439, 428, 425, 437), (436, 419, 428, 439), (419, 398, 418, 428), (440, 429, 414, 438), (437, 425, 429, 440), (425, 411, 424, 429), (415, 430, 413, 389), (403, 426, 430, 415), (433, 410, 423, 435), (420, 419, 436, 432), (426, 433, 435, 430), (420, 432, 434, 427), (427, 434, 433, 426), (430, 435, 431, 413), (404, 437, 440, 416), (416, 440, 438, 386), (395, 436, 439, 422), (422, 439, 437, 404), (328, 332, 398, 419), (331, 327, 420, 393), (327, 328, 419, 420), (396, 432, 436, 395), (417, 422, 404, 410), (431, 385, 386, 438), (438, 414, 413, 431), (414, 390, 389, 413), (387, 389, 390, 391), (388, 387, 391, 392), (383, 384, 388, 392), (457, 448, 445, 443), (447, 458, 442, 446), (451, 457, 443, 441), (261, 263, 447, 446, 444), (458, 451, 441, 442), (455, 251, 459, 450), (251, 456, 449, 459), (262, 261, 444, 445, 448), (253, 448, 457), (244, 229, 453, 452), (231, 244, 452, 454), (229, 455, 252, 453), (456, 231, 454, 253), (449, 456, 253, 457), (455, 450, 458, 252), (450, 459, 451, 458), (459, 449, 457, 451), (447, 252, 458), (460, 461, 496, 497), (480, 497, 472, 473), (485, 493, 471, 468), (493, 492, 470, 471), (469, 468, 465, 466), (471, 470, 463, 467), (473, 472, 464, 462), (468, 471, 467, 465), (472, 469, 466, 464), (470, 473, 462, 463), (479, 478, 481, 491), (461, 476, 475, 484), (484, 485, 496, 461), (476, 461, 460, 477), (474, 479, 491, 495), (475, 474, 495, 484), (441, 443, 477, 478), (446, 442, 479, 474), (445, 444, 475, 476), (442, 441, 478, 479), (443, 445, 476, 477), (444, 446, 474, 475), (460, 481, 478, 477), (488, 489, 487, 483), (492, 480, 473, 470), (493, 485, 494), (482, 486, 489, 488), (488, 483, 491, 490), (486, 482, 492, 493), (487, 489, 494, 495), (483, 487, 495, 491), (482, 488, 490, 492), (489, 486, 493, 494), (480, 490, 481), (484, 495, 494), (481, 490, 491), (490, 480, 492), (497, 496, 469, 472), (496, 485, 468, 469), (497, 480, 481, 460), (494, 485, 484), (674, 673, 507, 508), (680, 675, 505, 619), (678, 677, 506, 504), (673, 676, 509, 507), (677, 679, 709, 707), (675, 678, 504, 505), (504, 506, 517), (507, 519, 513), (618, 508, 514, 620), (505, 516, 511), (508, 518, 514), (619, 505, 511, 621), (516, 504, 510), (504, 516, 505), (517, 510, 504), (517, 506, 512), (519, 509, 515), (509, 519, 507), (518, 507, 513), (507, 518, 508), (661, 588, 559, 642), (587, 591, 557, 552), (658, 587, 552, 644), (666, 592, 562, 646), (627, 527, 599, 664), (667, 604, 569, 652), (669, 600, 530, 629), (614, 610, 578, 581), (631, 535, 615, 671), (609, 613, 582, 577), (523, 522, 584, 589), (592, 597, 561, 562), (531, 530, 600, 605), (628, 526, 513, 623), (521, 520, 590, 586), (660, 609, 577, 656), (663, 598, 565, 648), (629, 530, 510, 623), (672, 614, 581, 654), (604, 601, 574, 569), (622, 517, 523, 625), (517, 512, 522, 523), (620, 514, 521, 626), (514, 518, 520, 521), (622, 518, 527, 627), (525, 524, 596, 593), (518, 513, 526, 527), (510, 517, 524, 525), (670, 602, 573, 650), (624, 516, 531, 630), (516, 510, 530, 531), (513, 519, 528, 529), (624, 519, 535, 631), (621, 511, 533, 632), (519, 515, 534, 535), (511, 516, 532, 533), (635, 633, 538, 539), (636, 637, 542, 543), (638, 639, 546, 547), (634, 549, 551, 640), (602, 607, 570, 573), (625, 523, 589, 662), (533, 532, 612, 608), (653, 580, 550, 640), (630, 531, 605, 668), (665, 594, 526, 628), (632, 533, 608, 659), (649, 572, 546, 639), (564, 567, 541, 540), (527, 526, 594, 599), (641, 558, 536, 635), (558, 555, 537, 536), (647, 564, 540, 636), (553, 556, 539, 538), (626, 521, 586, 657), (568, 575, 545, 544), (645, 563, 542, 637), (598, 595, 566, 565), (563, 560, 543, 542), (572, 571, 547, 546), (529, 528, 606, 603), (576, 583, 551, 549), (651, 568, 544, 638), (535, 534, 611, 615), (580, 579, 548, 550), (655, 576, 549, 634), (555, 558, 559, 554), (641, 556, 557, 642), (643, 555, 554, 644), (556, 553, 552, 557), (567, 564, 565, 566), (645, 567, 566, 646), (647, 560, 561, 648), (560, 563, 562, 561), (571, 572, 573, 570), (575, 568, 569, 574), (649, 575, 574, 650), (651, 571, 570, 652), (583, 576, 577, 582), (579, 580, 581, 578), (653, 583, 582, 654), (655, 579, 578, 656), (643, 553, 538, 633), (589, 584, 585, 588), (657, 586, 587, 658), (586, 590, 591, 587), (599, 594, 595, 598), (593, 596, 597, 592), (605, 600, 601, 604), (603, 606, 607, 602), (659, 608, 609, 660), (615, 611, 610, 614), (608, 612, 613, 609), (661, 591, 590, 662), (663, 597, 596, 664), (665, 593, 592, 666), (667, 607, 606, 668), (669, 603, 602, 670), (671, 615, 614, 672), (588, 585, 554, 559), (612, 671, 672, 613), (600, 669, 670, 601), (604, 667, 668, 605), (594, 665, 666, 595), (598, 663, 664, 599), (588, 661, 662, 589), (611, 659, 660, 610), (584, 657, 658, 585), (555, 643, 633, 537), (576, 655, 656, 577), (580, 653, 654, 581), (568, 651, 652, 569), (572, 649, 650, 573), (564, 647, 648, 565), (563, 645, 646, 562), (553, 643, 644, 552), (558, 641, 642, 559), (579, 655, 634, 548), (571, 651, 638, 547), (567, 645, 637, 541), (522, 626, 657, 584), (560, 647, 636, 543), (556, 641, 635, 539), (575, 649, 639, 545), (534, 632, 659, 611), (593, 665, 628, 525), (528, 630, 668, 606), (583, 653, 640, 551), (520, 625, 662, 590), (548, 634, 640, 550), (544, 545, 639, 638), (540, 541, 637, 636), (536, 537, 633, 635), (515, 621, 632, 534), (516, 624, 631, 532), (519, 624, 630, 528), (601, 670, 650, 574), (517, 622, 627, 524), (512, 620, 626, 522), (518, 622, 625, 520), (613, 672, 654, 582), (529, 629, 623, 513), (597, 663, 648, 561), (610, 660, 656, 578), (525, 628, 623, 510), (532, 631, 671, 612), (603, 669, 629, 529), (607, 667, 652, 570), (524, 627, 664, 596), (595, 666, 646, 566), (585, 658, 644, 554), (591, 661, 642, 557), (509, 619, 621, 515), (506, 618, 620, 512), (707, 709, 685, 683), (676, 680, 619, 509), (503, 617, 680, 676), (500, 616, 679, 677), (499, 498, 678, 675), (616, 502, 674, 679), (501, 503, 676, 673), (498, 500, 677, 678), (617, 499, 675, 680), (502, 501, 673, 674), (710, 706, 682, 686), (618, 506, 708, 705), (705, 708, 684, 681), (706, 705, 681, 682), (506, 677, 707, 708), (698, 702, 691, 689), (708, 707, 683, 684), (709, 710, 686, 685), (679, 674, 710, 709), (674, 508, 706, 710), (699, 698, 689, 690), (681, 684, 700, 693), (683, 685, 701, 697), (703, 695, 688, 692), (694, 699, 690, 687), (684, 683, 697, 700), (691, 692, 688, 687), (689, 691, 687, 690), (702, 703, 692, 691), (685, 686, 704, 701), (686, 682, 696, 704), (695, 694, 687, 688), (694, 695, 696, 693), (698, 699, 700, 697), (699, 694, 693, 700), (695, 703, 704, 696), (702, 698, 697, 701), (703, 702, 701, 704), (682, 681, 693, 696), (508, 618, 705, 706), (462, 498, 499, 463), (464, 500, 498, 462), (467, 503, 501, 465), (465, 501, 502, 466), (466, 502, 616, 464), (500, 464, 616), (463, 499, 617, 467), (503, 467, 617), (232, 233, 712, 711), (248, 256, 717, 713), (249, 248, 713, 714), (256, 262, 719, 717), (262, 448, 720, 719), (250, 249, 714, 715), (448, 253, 716, 720), (250, 715, 718, 259), (454, 232, 711, 721), (253, 454, 721, 716), (259, 718, 712, 233), (743, 742, 724, 722), (740, 739, 728, 727), (734, 733, 723, 725), (733, 743, 722, 723), (738, 737, 730, 729), (736, 735, 732, 731), (735, 738, 729, 732), (742, 741, 726, 724), (737, 740, 727, 730), (739, 734, 725, 728), (713, 717, 742, 743), (719, 720, 736, 741), (714, 713, 743, 733), (716, 721, 738, 735), (717, 719, 741, 742), (711, 712, 740, 737), (712, 718, 739, 740), (718, 715, 734, 739), (721, 711, 737, 738), (720, 716, 735, 736), (715, 714, 733, 734), (741, 736, 731, 726), (724, 726, 748, 746), (730, 727, 749, 752), (725, 723, 745, 747), (723, 722, 744, 745), (729, 730, 752, 751), (728, 725, 747, 750), (726, 731, 753, 748), (727, 728, 750, 749), (732, 729, 751, 754), (731, 732, 754, 753), (722, 724, 746, 744), (747, 745, 744, 746, 748, 753, 754, 751, 752, 749, 750), (274, 273, 755, 756), (273, 758, 275, 755), (280, 274, 756, 757), (758, 759, 284, 275), (760, 280, 757, 289), (761, 760, 289, 298), (759, 762, 293, 284), (300, 301, 764, 763), (766, 300, 763, 302), (301, 307, 765, 764), (307, 761, 298, 765), (762, 766, 302, 293)])
_k = {(107, 110): 1.0, (106, 110): 1.0, (112, 113): 1.0, (107, 112): 1.0, (113, 114): 1.0, (145, 146): 1.0, (145, 147): 1.0, (148, 151): 0.16052, (150, 152): 0.16052, (149, 150): 0.16052, (148, 149): 0.16052, (147, 151): 1.0, (146, 152): 1.0, (248, 249): 0.8999, (249, 250): 0.72565, (248, 256): 1.0, (256, 262): 1.0, (763, 764): 1.0, (764, 765): 1.0, (314, 763): 1.0, (305, 309): 1.0, (309, 310): 1.0, (310, 311): 1.0, (304, 312): 1.0, (311, 314): 1.0, (302, 311): 1.0, (383, 384): 1.0, (384, 388): 1.0, (387, 388): 1.0, (387, 389): 1.0, (385, 431): 1.0, (383, 392): 1.0, (390, 414): 1.0, (390, 391): 1.0, (391, 392): 1.0, (385, 386): 1.0, (389, 413): 1.0, (414, 438): 1.0, (413, 431): 1.0, (386, 438): 1.0, (262, 448): 1.0, (253, 448): 1.0, (284, 293): 1.0, (293, 302): 1.0}
me_cube_004.attributes.new('crease_edge', 'FLOAT', 'EDGE').data.foreach_set('value', [_k.get((min(e.vertices), max(e.vertices)), 0.0) for e in me_cube_004.edges])
_uv = me_cube_004.uv_layers.new(name='UVMap')
_uv.uv.foreach_set('vector', [0.0, 0.0, 0.0, 0.0, 0.0, 0.0, 0.0, 0.0, 0.0, 0.0, 0.0, 0.0, 0.0, 0.0, 0.0, 0.0, 0.0, 0.0, 0.0, 0.0, 0.0, 0.0, 0.0, 0.0, 0.0, 0.0, 0.0, 0.0, 0.0, 0.0, 0.0, 0.0, 0.0, 0.0, 0.0, 0.0, 0.0, 0.0, 0.0, 0.0, 0.0, 0.0, 0.0, 0.0, 0.0, 0.0, 0.0, 0.0, 0.0, 0.0, 0.0, 0.0, 0.0, 0.0, 0.0, 0.0, 0.0, 0.0, 0.0, 0.0, 0.0, 0.0, 0.0, 0.0, 0.0, 0.0, 0.0, 0.0, 0.0, 0.0, 0.0, 0.0, 0.0, 0.0, 0.0, 0.0, 0.0, 0.0, 0.0, 0.0, 0.0, 0.0, 0.0, 0.0, 0.0, 0.0, 0.0, 0.0, 0.0, 0.0, 0.0, 0.0, 0.0, 0.0, 0.0, 0.0, 0.0, 0.0, 0.0, 0.0, 0.0, 0.0, 0.0, 0.0, 0.0, 0.0, 0.0, 0.0, 0.0, 0.0, 0.0, 0.0, 0.0, 0.0, 0.0, 0.0, 0.0, 0.0, 0.0, 0.0, 0.0, 0.0, 0.0, 0.0, 0.0, 0.0, 0.0, 0.0, 0.0, 0.0, 0.0, 0.0, 0.0, 0.0, 0.0, 0.0, 0.0, 0.0, 0.0, 0.0, 0.0, 0.0, 0.0, 0.0, 0.0, 0.0, 0.0, 0.0, 0.0, 0.0, 0.0, 0.0, 0.0, 0.0, 0.0, 0.0, 0.0, 0.0, 0.0, 0.0, 0.0, 0.0, 0.0, 0.0, 0.0, 0.0, 0.0, 0.0, 0.0, 0.0, 0.0, 0.0, 0.0, 0.0, 0.0, 0.0, 0.0, 0.0, 0.0, 0.0, 0.0, 0.0, 0.0, 0.0, 0.0, 0.0, 0.0, 0.0, 0.0, 0.0, 0.0, 0.0, 0.0, 0.0, 0.0, 0.0, 0.0, 0.0, 0.0, 0.0, 0.0, 0.0, 0.0, 0.0, 0.0, 0.0, 0.0, 0.0, 0.0, 0.0, 0.0, 0.0, 0.0, 0.0, 0.0, 0.0, 0.0, 0.0, 0.0, 0.0, 0.0, 0.0, 0.0, 0.0, 0.0, 0.0, 0.0, 0.0, 0.0, 0.0, 0.0, 0.0, 0.0, 0.0, 0.0, 0.0, 0.0, 0.0, 0.0, 0.0, 0.0, 0.0, 0.0, 0.0, 0.0, 0.0, 0.0, 0.0, 0.0, 0.0, 0.0, 0.0, 0.0, 0.0, 0.0, 0.0, 0.0, 0.0, 0.0, 0.0, 0.0, 0.0, 0.0, 0.0, 0.0, 0.0, 0.0, 0.0, 0.0, 0.0, 0.0, 0.0, 0.0, 0.0, 0.0, 0.0, 0.0, 0.0, 0.0, 0.0, 0.0, 0.0, 0.0, 0.0, 0.0, 0.0, 0.0, 0.0, 0.0, 0.0, 0.0, 0.0, 0.0, 0.0, 0.0, 0.0, 0.0, 0.0, 0.0, 0.0, 0.0, 0.0, 0.0, 0.0, 0.0, 0.0, 0.0, 0.0, 0.0, 0.0, 0.0, 0.0, 0.0, 0.0, 0.0, 0.0, 0.0, 0.0, 0.0, 0.0, 0.0, 0.0, 0.0, 0.0, 0.0, 0.0, 0.0, 0.0, 0.0, 0.0, 0.0, 0.0, 0.0, 0.0, 0.0, 0.0, 0.0, 0.0, 0.0, 0.0, 0.0, 0.0, 0.0, 0.0, 0.0, 0.0, 0.0, 0.0, 0.0, 0.0, 0.0, 0.0, 0.0, 0.0, 0.0, 0.0, 0.0, 0.0, 0.0, 0.0, 0.0, 0.0, 0.0, 0.0, 0.0, 0.0, 0.0, 0.0, 0.0, 0.0, 0.0, 0.0, 0.0, 0.0, 0.0, 0.0, 0.0, 0.0, 0.0, 0.0, 0.0, 0.0, 0.0, 0.0, 0.0, 0.0, 0.0, 0.0, 0.0, 0.0, 0.0, 0.0, 0.0, 0.0, 0.0, 0.0, 0.0, 0.0, 0.0, 0.0, 0.0, 0.0, 0.0, 0.0, 0.0, 0.0, 0.0, 0.0, 0.0, 0.0, 0.0, 0.0, 0.0, 0.0, 0.0, 0.0, 0.0, 0.0, 0.0, 0.0, 0.0, 0.0, 0.0, 0.0, 0.0, 0.0, 0.0, 0.0, 0.0, 0.0, 0.0, 0.0, 0.0, 0.0, 0.0, 0.0, 0.0, 0.0, 0.0, 0.0, 0.0, 0.0, 0.0, 0.0, 0.0, 0.0, 0.0, 0.0, 0.0, 0.0, 0.0, 0.0, 0.0, 0.0, 0.0, 0.0, 0.0, 0.0, 0.0, 0.0, 0.0, 0.0, 0.0, 0.0, 0.0, 0.0, 0.0, 0.0, 0.0, 0.0, 0.0, 0.0, 0.0, 0.0, 0.0, 0.0, 0.0, 0.0, 0.0, 0.0, 0.0, 0.0, 0.0, 0.0, 0.0, 0.0, 0.0, 0.0, 0.0, 0.0, 0.0, 0.0, 0.0, 0.0, 0.0, 0.0, 0.0, 0.0, 0.0, 0.0, 0.0, 0.0, 0.0, 0.0, 0.0, 0.0, 0.0, 0.0, 0.0, 0.0, 0.0, 0.0, 0.0, 0.0, 0.0, 0.0, 0.0, 0.0, 0.0, 0.0, 0.0, 0.0, 0.0, 0.0, 0.0, 0.0, 0.0, 0.0, 0.0, 0.0, 0.0, 0.0, 0.0, 0.0, 0.0, 0.0, 0.0, 0.0, 0.0, 0.0, 0.0, 0.0, 0.0, 0.0, 0.0, 0.0, 0.0, 0.0, 0.0, 0.0, 0.0, 0.0, 0.0, 0.0, 0.0, 0.0, 0.0, 0.0, 0.0, 0.0, 0.0, 0.0, 0.0, 0.0, 0.0, 0.0, 0.0, 0.0, 0.0, 0.0, 0.0, 0.0, 0.0, 0.0, 0.0, 0.0, 0.0, 0.0, 0.0, 0.0, 0.0, 0.0, 0.0, 0.0, 0.0, 0.0, 0.0, 0.0, 0.0, 0.0, 0.0, 0.0, 0.0, 0.0, 0.0, 0.0, 0.0, 0.0, 0.0, 0.0, 0.0, 0.0, 0.0, 0.0, 0.0, 0.0, 0.0, 0.0, 0.0, 0.0, 0.0, 0.0, 0.0, 0.0, 0.0, 0.0, 0.0, 0.0, 0.0, 0.0, 0.0, 0.0, 0.0, 0.0, 0.0, 0.0, 0.0, 0.0, 0.0, 0.0, 0.0, 0.0, 0.0, 0.0, 0.0, 0.0, 0.0, 0.0, 0.0, 0.0, 0.0, 0.0, 0.0, 0.0, 0.0, 0.0, 0.0, 0.0, 0.0, 0.0, 0.0, 0.0, 0.0, 0.0, 0.0, 0.0, 0.0, 0.0, 0.0, 0.0, 0.0, 0.0, 0.0, 0.0, 0.0, 0.0, 0.0, 0.0, 0.0, 0.0, 0.0, 0.0, 0.0, 0.0, 0.0, 0.0, 0.0, 0.0, 0.0, 0.0, 0.0, 0.0, 0.0, 0.0, 0.0, 0.0, 0.0, 0.0, 0.0, 0.0, 0.0, 0.0, 0.0, 0.0, 0.0, 0.0, 0.0, 0.0, 0.0, 0.0, 0.0, 0.0, 0.0, 0.0, 0.0, 0.0, 0.0, 0.0, 0.0, 0.0, 0.0, 0.0, 0.0, 0.0, 0.0, 0.0, 0.0, 0.0, 0.0, 0.0, 0.0, 0.0, 0.0, 0.0, 0.0, 0.0, 0.0, 0.0, 0.0, 0.0, 0.0, 0.0, 0.0, 0.0, 0.0, 0.0, 0.0, 0.0, 0.0, 0.0, 0.0, 0.0, 0.0, 0.0, 0.0, 0.0, 0.0, 0.0, 0.0, 0.0, 0.0, 0.0, 0.0, 0.0, 0.0, 0.0, 0.0, 0.0, 0.0, 0.0, 0.0, 0.0, 0.0, 0.0, 0.0, 0.0, 0.0, 0.0, 0.0, 0.0, 0.0, 0.0, 0.0, 0.0, 0.0, 0.0, 0.0, 0.0, 0.0, 0.0, 0.0, 0.0, 0.0, 0.0, 0.0, 0.0, 0.0, 0.0, 0.0, 0.0, 0.0, 0.0, 0.0, 0.0, 0.0, 0.0, 0.0, 0.0, 0.0, 0.0, 0.0, 0.0, 0.0, 0.0, 0.0, 0.0, 0.0, 0.0, 0.0, 0.0, 0.0, 0.0, 0.0, 0.0, 0.0, 0.0, 0.0, 0.0, 0.0, 0.0, 0.0, 0.0, 0.0, 0.0, 0.0, 0.0, 0.0, 0.0, 0.0, 0.0, 0.0, 0.0, 0.0, 0.0, 0.0, 0.0, 0.0, 0.0, 0.0, 0.0, 0.0, 0.0, 0.0, 0.0, 0.0, 0.0, 0.0, 0.0, 0.0, 0.0, 0.0, 0.0, 0.0, 0.0, 0.0, 0.0, 0.0, 0.0, 0.0, 0.0, 0.0, 0.0, 0.0, 0.0, 0.0, 0.0, 0.0, 0.0, 0.0, 0.0, 0.0, 0.0, 0.0, 0.0, 0.0, 0.0, 0.0, 0.0, 0.0, 0.0, 0.0, 0.0, 0.0, 0.0, 0.0, 0.0, 0.0, 0.0, 0.0, 0.0, 0.0, 0.0, 0.0, 0.0, 0.0, 0.0, 0.0, 0.0, 0.0, 0.0, 0.0, 0.0, 0.0, 0.0, 0.0, 0.0, 0.0, 0.0, 0.0, 0.0, 0.0, 0.0, 0.0, 0.0, 0.0, 0.0, 0.0, 0.0, 0.0, 0.0, 0.0, 0.0, 0.0, 0.0, 0.0, 0.0, 0.0, 0.0, 0.0, 0.0, 0.0, 0.0, 0.0, 0.0, 0.0, 0.0, 0.0, 0.0, 0.0, 0.0, 0.0, 0.0, 0.0, 0.0, 0.0, 0.0, 0.0, 0.0, 0.0, 0.0, 0.0, 0.0, 0.0, 0.0, 0.0, 0.0, 0.0, 0.0, 0.0, 0.0, 0.0, 0.0, 0.0, 0.0, 0.0, 0.0, 0.0, 0.0, 0.0, 0.0, 0.0, 0.0, 0.0, 0.0, 0.0, 0.0, 0.0, 0.0, 0.0, 0.0, 0.0, 0.0, 0.0, 0.0, 0.0, 0.0, 0.0, 0.0, 0.0, 0.0, 0.0, 0.0, 0.0, 0.0, 0.0, 0.0, 0.0, 0.0, 0.0, 0.0, 0.0, 0.0, 0.0, 0.0, 0.0, 0.0, 0.0, 0.0, 0.0, 0.0, 0.0, 0.0, 0.0, 0.0, 0.0, 0.0, 0.0, 0.0, 0.0, 0.0, 0.0, 0.0, 0.0, 0.0, 0.0, 0.0, 0.0, 0.0, 0.0, 0.0, 0.0, 0.0, 0.0, 0.0, 0.0, 0.0, 0.0, 0.0, 0.0, 0.0, 0.0, 0.0, 0.0, 0.0, 0.0, 0.0, 0.0, 0.0, 0.0, 0.0, 0.0, 0.0, 0.0, 0.0, 0.0, 0.0, 0.0, 0.0, 0.0, 0.0, 0.0, 0.0, 0.0, 0.0, 0.0, 0.0, 0.0, 0.0, 0.0, 0.0, 0.0, 0.0, 0.0, 0.0, 0.0, 0.0, 0.0, 0.0, 0.0, 0.0, 0.0, 0.0, 0.0, 0.0, 0.0, 0.0, 0.0, 0.0, 0.0, 0.0, 0.0, 0.0, 0.0, 0.0, 0.0, 0.0, 0.0, 0.0, 0.0, 0.0, 0.0, 0.0, 0.0, 0.0, 0.0, 0.0, 0.0, 0.0, 0.0, 0.0, 0.0, 0.0, 0.0, 0.0, 0.0, 0.0, 0.0, 0.0, 0.0, 0.0, 0.0, 0.0, 0.0, 0.0, 0.0, 0.0, 0.0, 0.0, 0.0, 0.0, 0.0, 0.0, 0.0, 0.0, 0.0, 0.0, 0.0, 0.0, 0.0, 0.0, 0.0, 0.0, 0.0, 0.0, 0.0, 0.0, 0.0, 0.0, 0.0, 0.0, 0.0, 0.0, 0.0, 0.0, 0.0, 0.0, 0.0, 0.0, 0.0, 0.0, 0.0, 0.0, 0.0, 0.0, 0.0, 0.0, 0.0, 0.0, 0.0, 0.0, 0.0, 0.0, 0.0, 0.0, 0.0, 0.0, 0.0, 0.0, 0.0, 0.0, 0.0, 0.0, 0.0, 0.0, 0.0, 0.0, 0.0, 0.0, 0.0, 0.0, 0.0, 0.0, 0.0, 0.0, 0.0, 0.0, 0.0, 0.0, 0.0, 0.0, 0.0, 0.0, 0.0, 0.0, 0.0, 0.0, 0.0, 0.0, 0.0, 0.0, 0.0, 0.0, 0.0, 0.0, 0.0, 0.0, 0.0, 0.0, 0.0, 0.0, 0.0, 0.0, 0.0, 0.0, 0.0, 0.0, 0.0, 0.0, 0.0, 0.0, 0.0, 0.0, 0.0, 0.0, 0.0, 0.0, 0.0, 0.0, 0.0, 0.0, 0.0, 0.0, 0.0, 0.0, 0.0, 0.0, 0.0, 0.0, 0.0, 0.0, 0.0, 0.0, 0.0, 0.0, 0.0, 0.0, 0.0, 0.0, 0.0, 0.0, 0.0, 0.0, 0.0, 0.0, 0.0, 0.0, 0.0, 0.0, 0.0, 0.0, 0.0, 0.0, 0.0, 0.0, 0.0, 0.0, 0.0, 0.0, 0.0, 0.0, 0.0, 0.0, 0.0, 0.0, 0.0, 0.0, 0.0, 0.0, 0.0, 0.0, 0.0, 0.0, 0.0, 0.0, 0.0, 0.0, 0.0, 0.0, 0.0, 0.0, 0.0, 0.0, 0.0, 0.0, 0.0, 0.0, 0.0, 0.0, 0.0, 0.0, 0.0, 0.0, 0.0, 0.0, 0.0, 0.0, 0.0, 0.0, 0.0, 0.0, 0.0, 0.0, 0.0, 0.0, 0.0, 0.0, 0.0, 0.0, 0.0, 0.0, 0.0, 0.0, 0.0, 0.0, 0.0, 0.0, 0.0, 0.0, 0.0, 0.0, 0.0, 0.0, 0.0, 0.0, 0.0, 0.0, 0.0, 0.0, 0.0, 0.0, 0.0, 0.0, 0.0, 0.0, 0.0, 0.0, 0.0, 0.0, 0.0, 0.0, 0.0, 0.0, 0.0, 0.0, 0.0, 0.0, 0.0, 0.0, 0.0, 0.0, 0.0, 0.0, 0.0, 0.0, 0.0, 0.0, 0.0, 0.0, 0.0, 0.0, 0.0, 0.0, 0.0, 0.0, 0.0, 0.0, 0.0, 0.0, 0.0, 0.0, 0.0, 0.0, 0.0, 0.0, 0.0, 0.0, 0.0, 0.0, 0.0, 0.0, 0.0, 0.0, 0.0, 0.0, 0.0, 0.0, 0.0, 0.0, 0.0, 0.0, 0.0, 0.0, 0.0, 0.0, 0.0, 0.0, 0.0, 0.0, 0.0, 0.0, 0.0, 0.0, 0.0, 0.0, 0.0, 0.0, 0.0, 0.0, 0.0, 0.0, 0.0, 0.0, 0.0, 0.0, 0.0, 0.0, 0.0, 0.0, 0.0, 0.0, 0.0, 0.0, 0.0, 0.0, 0.0, 0.0, 0.0, 0.0, 0.0, 0.0, 0.0, 0.0, 0.0, 0.0, 0.0, 0.0, 0.0, 0.0, 0.0, 0.0, 0.0, 0.0, 0.0, 0.0, 0.0, 0.0, 0.0, 0.0, 0.0, 0.0, 0.0, 0.0, 0.0, 0.0, 0.0, 0.0, 0.0, 0.0, 0.0, 0.0, 0.0, 0.0, 0.0, 0.0, 0.0, 0.0, 0.0, 0.0, 0.0, 0.0, 0.0, 0.0, 0.0, 0.0, 0.0, 0.0, 0.0, 0.0, 0.0, 0.0, 0.0, 0.0, 0.0, 0.0, 0.0, 0.0, 0.0, 0.0, 0.0, 0.0, 0.0, 0.0, 0.0, 0.0, 0.0, 0.0, 0.0, 0.0, 0.0, 0.0, 0.0, 0.0, 0.0, 0.0, 0.0, 0.0, 0.0, 0.0, 0.0, 0.0, 0.0, 0.0, 0.0, 0.0, 0.0, 0.0, 0.0, 0.0, 0.0, 0.0, 0.0, 0.0, 0.0, 0.0, 0.0, 0.0, 0.0, 0.0, 0.0, 0.0, 0.0, 0.0, 0.0, 0.0, 0.0, 0.0, 0.0, 0.0, 0.0, 0.0, 0.0, 0.0, 0.0, 0.0, 0.0, 0.0, 0.0, 0.0, 0.0, 0.0, 0.0, 0.0, 0.0, 0.0, 0.0, 0.0, 0.0, 0.0, 0.0, 0.0, 0.0, 0.0, 0.0, 0.0, 0.0, 0.0, 0.0, 0.0, 0.0, 0.0, 0.0, 0.0, 0.0, 0.0, 0.0, 0.0, 0.0, 0.0, 0.0, 0.0, 0.0, 0.0, 0.0, 0.0, 0.0, 0.0, 0.0, 0.0, 0.0, 0.0, 0.0, 0.0, 0.0, 0.0, 0.0, 0.0, 0.0, 0.0, 0.0, 0.0, 0.0, 0.0, 0.0, 0.0, 0.0, 0.0, 0.0, 0.0, 0.0, 0.0, 0.0, 0.0, 0.0, 0.0, 0.0, 0.0, 0.0, 0.0, 0.0, 0.0, 0.0, 0.0, 0.0, 0.0, 0.0, 0.0, 0.0, 0.0, 0.0, 0.0, 0.0, 0.0, 0.0, 0.0, 0.0, 0.0, 0.0, 0.0, 0.0, 0.0, 0.0, 0.0, 0.0, 0.0, 0.0, 0.0, 0.0, 0.0, 0.0, 0.0, 0.0, 0.0, 0.0, 0.0, 0.0, 0.0, 0.0, 0.0, 0.0, 0.0, 0.0, 0.0, 0.0, 0.0, 0.0, 0.0, 0.0, 0.0, 0.0, 0.0, 0.0, 0.0, 0.0, 0.0, 0.0, 0.0, 0.0, 0.0, 0.0, 0.0, 0.0, 0.0, 0.0, 0.0, 0.0, 0.0, 0.0, 0.0, 0.0, 0.0, 0.0, 0.0, 0.0, 0.0, 0.0, 0.0, 0.0, 0.0, 0.0, 0.0, 0.0, 0.0, 0.0, 0.0, 0.0, 0.0, 0.0, 0.0, 0.0, 0.0, 0.0, 0.0, 0.0, 0.0, 0.0, 0.0, 0.0, 0.0, 0.0, 0.0, 0.0, 0.0, 0.0, 0.0, 0.0, 0.0, 0.0, 0.0, 0.0, 0.0, 0.0, 0.0, 0.0, 0.0, 0.0, 0.0, 0.0, 0.0, 0.0, 0.0, 0.0, 0.0, 0.0, 0.0, 0.0, 0.0, 0.0, 0.0, 0.0, 0.0, 0.0, 0.0, 0.0, 0.0, 0.0, 0.0, 0.0, 0.0, 0.0, 0.0, 0.0, 0.0, 0.0, 0.0, 0.0, 0.0, 0.0, 0.0, 0.0, 0.0, 0.0, 0.0, 0.0, 0.0, 0.0, 0.0, 0.0, 0.0, 0.0, 0.0, 0.0, 0.0, 0.0, 0.0, 0.0, 0.0, 0.0, 0.0, 0.0, 0.0, 0.0, 0.0, 0.0, 0.0, 0.0, 0.0, 0.0, 0.0, 0.0, 0.0, 0.0, 0.0, 0.0, 0.0, 0.0, 0.0, 0.0, 0.0, 0.0, 0.0, 0.0, 0.0, 0.0, 0.0, 0.0, 0.0, 0.0, 0.0, 0.0, 0.0, 0.0, 0.0, 0.0, 0.0, 0.0, 0.0, 0.0, 0.0, 0.0, 0.0, 0.0, 0.0, 0.0, 0.0, 0.0, 0.0, 0.0, 0.0, 0.0, 0.0, 0.0, 0.0, 0.0, 0.0, 0.0, 0.0, 0.0, 0.0, 0.0, 0.0, 0.0, 0.0, 0.0, 0.0, 0.0, 0.0, 0.0, 0.0, 0.0, 0.0, 0.0, 0.0, 0.0, 0.0, 0.0, 0.0, 0.0, 0.0, 0.0, 0.0, 0.0, 0.0, 0.0, 0.0, 0.0, 0.0, 0.0, 0.0, 0.0, 0.0, 0.0, 0.0, 0.0, 0.0, 0.0, 0.0, 0.0, 0.0, 0.0, 0.0, 0.0, 0.0, 0.0, 0.0, 0.0, 0.0, 0.0, 0.0, 0.0, 0.0, 0.0, 0.0, 0.0, 0.0, 0.0, 0.0, 0.0, 0.0, 0.0, 0.0, 0.0, 0.0, 0.0, 0.0, 0.0, 0.0, 0.0, 0.0, 0.0, 0.0, 0.0, 0.0, 0.0, 0.0, 0.0, 0.0, 0.0, 0.0, 0.0, 0.0, 0.0, 0.0, 0.0, 0.0, 0.0, 0.0, 0.0, 0.0, 0.0, 0.0, 0.0, 0.0, 0.0, 0.0, 0.0, 0.0, 0.0, 0.0, 0.0, 0.0, 0.0, 0.0, 0.0, 0.0, 0.0, 0.0, 0.0, 0.0, 0.0, 0.0, 0.0, 0.0, 0.0, 0.0, 0.0, 0.0, 0.0, 0.0, 0.0, 0.0, 0.0, 0.0, 0.0, 0.0, 0.0, 0.0, 0.0, 0.0, 0.0, 0.0, 0.0, 0.0, 0.0, 0.0, 0.0, 0.0, 0.0, 0.0, 0.0, 0.0, 0.0, 0.0, 0.0, 0.0, 0.0, 0.0, 0.0, 0.0, 0.0, 0.0, 0.0, 0.0, 0.0, 0.0, 0.0, 0.0, 0.0, 0.0, 0.0, 0.0, 0.0, 0.0, 0.0, 0.0, 0.0, 0.0, 0.0, 0.0, 0.0, 0.0, 0.0, 0.0, 0.0, 0.0, 0.0, 0.0, 0.0, 0.0, 0.0, 0.0, 0.0, 0.0, 0.0, 0.0, 0.0, 0.0, 0.0, 0.0, 0.0, 0.0, 0.0, 0.0, 0.0, 0.0, 0.0, 0.0, 0.0, 0.0, 0.0, 0.0, 0.0, 0.0, 0.0, 0.0, 0.0, 0.0, 0.0, 0.0, 0.0, 0.0, 0.0, 0.0, 0.0, 0.0, 0.0, 0.0, 0.0, 0.0, 0.0, 0.0, 0.0, 0.0, 0.0, 0.0, 0.0, 0.0, 0.0, 0.0, 0.0, 0.0, 0.0, 0.0, 0.0, 0.0, 0.0, 0.0, 0.0, 0.0, 0.0, 0.0, 0.0, 0.0, 0.0, 0.0, 0.0, 0.0, 0.0, 0.0, 0.0, 0.0, 0.0, 0.0, 0.0, 0.0, 0.0, 0.0, 0.0, 0.0, 0.0, 0.0, 0.0, 0.0, 0.0, 0.0, 0.0, 0.0, 0.0, 0.0, 0.0, 0.0, 0.0, 0.0, 0.0, 0.0, 0.0, 0.0, 0.0, 0.0, 0.0, 0.0, 0.0, 0.0, 0.0, 0.0, 0.0, 0.0, 0.0, 0.0, 0.0, 0.0, 0.0, 0.0, 0.0, 0.0, 0.0, 0.0, 0.0, 0.0, 0.0, 0.0, 0.0, 0.0, 0.0, 0.0, 0.0, 0.0, 0.0, 0.0, 0.0, 0.0, 0.0, 0.0, 0.0, 0.0, 0.0, 0.0, 0.0, 0.0, 0.0, 0.0, 0.0, 0.0, 0.0, 0.0, 0.0, 0.0, 0.0, 0.0, 0.0, 0.0, 0.0, 0.0, 0.0, 0.0, 0.0, 0.0, 0.0, 0.0, 0.0, 0.0, 0.0, 0.0, 0.0, 0.0, 0.0, 0.0, 0.0, 0.0, 0.0, 0.0, 0.0, 0.0, 0.0, 0.0, 0.0, 0.0, 0.0, 0.0, 0.0, 0.0, 0.0, 0.0, 0.0, 0.0, 0.0, 0.0, 0.0, 0.0, 0.0, 0.0, 0.0, 0.0, 0.0, 0.0, 0.0, 0.0, 0.0, 0.0, 0.0, 0.0, 0.0, 0.0, 0.0, 0.0, 0.0, 0.0, 0.0, 0.0, 0.0, 0.0, 0.0, 0.0, 0.0, 0.0, 0.0, 0.0, 0.0, 0.0, 0.0, 0.0, 0.0, 0.0, 0.0, 0.0, 0.0, 0.0, 0.0, 0.0, 0.0, 0.0, 0.0, 0.0, 0.0, 0.0, 0.0, 0.0, 0.0, 0.0, 0.0, 0.0, 0.0, 0.0, 0.0, 0.0, 0.0, 0.0, 0.0, 0.0, 0.0, 0.0, 0.0, 0.0, 0.0, 0.0, 0.0, 0.0, 0.0, 0.0, 0.0, 0.0, 0.0, 0.0, 0.0, 0.0, 0.0, 0.0, 0.0, 0.0, 0.0, 0.0, 0.0, 0.0, 0.0, 0.0, 0.0, 0.0, 0.0, 0.0, 0.0, 0.0, 0.0, 0.0, 0.0, 0.0, 0.0, 0.0, 0.0, 0.0, 0.0, 0.0, 0.0, 0.0, 0.0, 0.0, 0.0, 0.0, 0.0, 0.0, 0.0, 0.0, 0.0, 0.0, 0.0, 0.0, 0.0, 0.0, 0.0, 0.0, 0.0, 0.0, 0.0, 0.0, 0.0, 0.0, 0.0, 0.0, 0.0, 0.0, 0.0, 0.0, 0.0, 0.0, 0.0, 0.0, 0.0, 0.0, 0.0, 0.0, 0.0, 0.0, 0.0, 0.0, 0.0, 0.0, 0.0, 0.0, 0.0, 0.0, 0.0, 0.0, 0.0, 0.0, 0.0, 0.0, 0.0, 0.0, 0.0, 0.0, 0.0, 0.0, 0.0, 0.0, 0.0, 0.0, 0.0, 0.0, 0.0, 0.0, 0.0, 0.0, 0.0, 0.0, 0.0, 0.0, 0.0, 0.0, 0.0, 0.0, 0.0, 0.0, 0.0, 0.0, 0.0, 0.0, 0.0, 0.0, 0.0, 0.0, 0.0, 0.0, 0.0, 0.0, 0.0, 0.0, 0.0, 0.0, 0.0, 0.0, 0.0, 0.0, 0.0, 0.0, 0.0, 0.0, 0.0, 0.0, 0.0, 0.0, 0.0, 0.0, 0.0, 0.0, 0.0, 0.0, 0.0, 0.0, 0.0, 0.0, 0.0, 0.0, 0.0, 0.0, 0.0, 0.0, 0.0, 0.0, 0.0, 0.0, 0.0, 0.0, 0.0, 0.0, 0.0, 0.0, 0.0, 0.0, 0.0, 0.0, 0.0, 0.0, 0.0, 0.0, 0.0, 0.0, 0.0, 0.0, 0.0, 0.0, 0.0, 0.0, 0.0, 0.0, 0.0, 0.0, 0.0, 0.0, 0.0, 0.0, 0.0, 0.0, 0.0, 0.0, 0.0, 0.0, 0.0, 0.0, 0.0, 0.0, 0.0, 0.0, 0.0, 0.0, 0.0, 0.0, 0.0, 0.0, 0.0, 0.0, 0.0, 0.0, 0.0, 0.0, 0.0, 0.0, 0.0, 0.0, 0.0, 0.0, 0.0, 0.0, 0.0, 0.0, 0.0, 0.0, 0.0, 0.0, 0.0, 0.0, 0.0, 0.0, 0.0, 0.0, 0.0, 0.0, 0.0, 0.0, 0.0, 0.0, 0.0, 0.0, 0.0, 0.0, 0.0, 0.0, 0.0, 0.0, 0.0, 0.0, 0.0, 0.0, 0.0, 0.0, 0.0, 0.0, 0.0, 0.0, 0.0, 0.0, 0.0, 0.0, 0.0, 0.0, 0.0, 0.0, 0.0, 0.0, 0.0, 0.0, 0.0, 0.0, 0.0, 0.0, 0.0, 0.0, 0.0, 0.0, 0.0, 0.0, 0.0, 0.0, 0.0, 0.0, 0.0, 0.0, 0.0, 0.0, 0.0, 0.0, 0.0, 0.0, 0.0, 0.0, 0.0, 0.0, 0.0, 0.0, 0.0, 0.0, 0.0, 0.0, 0.0, 0.0, 0.0, 0.0, 0.0, 0.0, 0.0, 0.0, 0.0, 0.0, 0.0, 0.0, 0.0, 0.0, 0.0, 0.0, 0.0, 0.0, 0.0, 0.0, 0.0, 0.0, 0.0, 0.0, 0.0, 0.0, 0.0, 0.0, 0.0, 0.0, 0.0, 0.0, 0.0, 0.0, 0.0, 0.0, 0.0, 0.0, 0.0, 0.0, 0.0, 0.0, 0.0, 0.0, 0.0, 0.0, 0.0, 0.0, 0.0, 0.0, 0.0, 0.0, 0.0, 0.0, 0.0, 0.0, 0.0, 0.0, 0.0, 0.0, 0.0, 0.0, 0.0, 0.0, 0.0, 0.0, 0.0, 0.0, 0.0, 0.0, 0.0, 0.0, 0.0, 0.0, 0.0, 0.0, 0.0, 0.0, 0.0, 0.0, 0.0, 0.0, 0.0, 0.0, 0.0, 0.0, 0.0, 0.0, 0.0, 0.0, 0.0, 0.0, 0.0, 0.0, 0.0, 0.0, 0.0, 0.0, 0.0, 0.0, 0.0, 0.0, 0.0, 0.0, 0.0, 0.0, 0.0, 0.0, 0.0, 0.0, 0.0, 0.0, 0.0, 0.0, 0.0, 0.0, 0.0, 0.0, 0.0, 0.0, 0.0, 0.0, 0.0, 0.0, 0.0, 0.0, 0.0, 0.0, 0.0, 0.0, 0.0, 0.0, 0.0, 0.0, 0.0, 0.0, 0.0, 0.0, 0.0, 0.0, 0.0, 0.0, 0.0, 0.0, 0.0, 0.0, 0.0, 0.0, 0.0, 0.0, 0.0, 0.0, 0.0, 0.0, 0.0, 0.0, 0.0, 0.0, 0.0, 0.0, 0.0, 0.0, 0.0, 0.0, 0.0, 0.0, 0.0, 0.0, 0.0, 0.0, 0.0, 0.0, 0.0, 0.0, 0.0, 0.0, 0.0, 0.0, 0.0, 0.0, 0.0, 0.0, 0.0, 0.0, 0.0, 0.0, 0.0, 0.0, 0.0, 0.0, 0.0, 0.0, 0.0, 0.0, 0.0, 0.0, 0.0, 0.0, 0.0, 0.0, 0.0, 0.0, 0.0, 0.0, 0.0, 0.0, 0.0, 0.0, 0.0, 0.0, 0.0, 0.0, 0.0, 0.0, 0.0, 0.0, 0.0, 0.0, 0.0, 0.0, 0.0, 0.0, 0.0, 0.0, 0.0, 0.0, 0.0, 0.0, 0.0, 0.0, 0.0, 0.0, 0.0, 0.0, 0.0, 0.0, 0.0, 0.0, 0.0, 0.0, 0.0, 0.0, 0.0, 0.0, 0.0, 0.0, 0.0, 0.0, 0.0, 0.0, 0.0, 0.0, 0.0, 0.0, 0.0, 0.0, 0.0, 0.0, 0.0, 0.0, 0.0, 0.0, 0.0, 0.0, 0.0, 0.0, 0.0, 0.0, 0.0, 0.0, 0.0, 0.0, 0.0, 0.0, 0.0, 0.0, 0.0, 0.0, 0.0, 0.0, 0.0, 0.0, 0.0, 0.0, 0.0, 0.0, 0.0, 0.0, 0.0, 0.0, 0.0, 0.0, 0.0, 0.0, 0.0, 0.0, 0.0, 0.0, 0.0, 0.0, 0.0, 0.0, 0.0, 0.0, 0.0, 0.0, 0.0, 0.0, 0.0, 0.0, 0.0, 0.0, 0.0, 0.0, 0.0, 0.0, 0.0, 0.0, 0.0, 0.0, 0.0, 0.0, 0.0, 0.0, 0.0, 0.0, 0.0, 0.0, 0.0, 0.0, 0.0, 0.0, 0.0, 0.0, 0.0, 0.0, 0.0, 0.0, 0.0, 0.0, 0.0, 0.0, 0.0, 0.0, 0.0, 0.0, 0.0, 0.0, 0.0, 0.0, 0.0, 0.0, 0.0, 0.0, 0.0, 0.0, 0.0, 0.0, 0.0, 0.0, 0.0, 0.0, 0.0, 0.0, 0.0, 0.0, 0.0, 0.0, 0.0, 0.0, 0.0, 0.0, 0.0, 0.0, 0.0, 0.0, 0.0, 0.0, 0.0, 0.0, 0.0, 0.0, 0.0, 0.0, 0.0, 0.0, 0.0, 0.0, 0.0, 0.0, 0.0, 0.0, 0.0, 0.0, 0.0, 0.0, 0.0, 0.0, 0.0, 0.0, 0.0, 0.0, 0.0, 0.0, 0.0, 0.0, 0.0, 0.0, 0.0, 0.0, 0.0, 0.0, 0.0, 0.0, 0.0, 0.0, 0.0, 0.0, 0.0, 0.0, 0.0, 0.0, 0.0, 0.0, 0.0, 0.0, 0.0, 0.0, 0.0, 0.0, 0.0, 0.0, 0.0, 0.0, 0.0, 0.0, 0.0, 0.0, 0.0, 0.0, 0.0, 0.0, 0.0, 0.0, 0.0, 0.0, 0.0, 0.0, 0.0, 0.0, 0.0, 0.0, 0.0, 0.0, 0.0, 0.0, 0.0, 0.0, 0.0, 0.0, 0.0, 0.0, 0.0, 0.0, 0.0, 0.0, 0.0, 0.0, 0.0, 0.0, 0.0, 0.0, 0.0, 0.0, 0.0, 0.0, 0.0, 0.0, 0.0, 0.0, 0.0, 0.0, 0.0, 0.0, 0.0, 0.0, 0.0, 0.0, 0.0, 0.0, 0.0, 0.0, 0.0, 0.0, 0.0, 0.0, 0.0, 0.0, 0.0, 0.0, 0.0, 0.0, 0.0, 0.0, 0.0, 0.0, 0.0, 0.0, 0.0, 0.0, 0.0, 0.0, 0.0, 0.0, 0.0, 0.0, 0.0, 0.0, 0.0, 0.0, 0.0, 0.0, 0.0, 0.0, 0.0, 0.0, 0.0, 0.0, 0.0, 0.0, 0.0, 0.0, 0.0, 0.0, 0.0, 0.0, 0.0, 0.0, 0.0, 0.0, 0.0, 0.0, 0.0, 0.0, 0.0, 0.0, 0.0, 0.0, 0.0, 0.0, 0.0, 0.0, 0.0, 0.0, 0.0, 0.0, 0.0, 0.0, 0.0, 0.0, 0.0, 0.0, 0.0, 0.0, 0.0, 0.0, 0.0, 0.0, 0.0, 0.0, 0.0, 0.0, 0.0, 0.0, 0.0, 0.0, 0.0, 0.0, 0.0, 0.0, 0.0, 0.0, 0.0, 0.0, 0.0, 0.0, 0.0, 0.0, 0.0, 0.0, 0.0, 0.0, 0.0, 0.0, 0.0, 0.0, 0.0, 0.0, 0.0, 0.0, 0.0, 0.0, 0.0, 0.0, 0.0, 0.0, 0.0, 0.0, 0.0, 0.0, 0.0, 0.0, 0.0, 0.0, 0.0, 0.0, 0.0, 0.0, 0.0, 0.0, 0.0, 0.0, 0.0, 0.0, 0.0, 0.0, 0.0, 0.0, 0.0, 0.0, 0.0, 0.0, 0.0, 0.0, 0.0, 0.0, 0.0, 0.0, 0.0, 0.0, 0.0, 0.0, 0.0, 0.0, 0.0, 0.0, 0.0, 0.0, 0.0, 0.0, 0.0, 0.0, 0.0, 0.0, 0.0, 0.0, 0.0, 0.0, 0.0, 0.0, 0.0, 0.0, 0.0, 0.0, 0.0, 0.0, 0.0, 0.0, 0.0, 0.0, 0.0, 0.0, 0.0, 0.0, 0.0, 0.0, 0.0, 0.0, 0.0, 0.0, 0.0, 0.0, 0.0, 0.0, 0.0, 0.0, 0.0, 0.0, 0.0, 0.0, 0.0, 0.0, 0.0, 0.0, 0.0, 0.0, 0.0, 0.0, 0.0, 0.0, 0.0, 0.0, 0.0, 0.0, 0.0, 0.0, 0.0, 0.0, 0.0, 0.0, 0.0, 0.0, 0.0, 0.0, 0.0, 0.0, 0.0, 0.0, 0.0, 0.0, 0.0, 0.0, 0.0, 0.0, 0.0, 0.0, 0.0, 0.0, 0.0, 0.0, 0.0, 0.0, 0.0, 0.0, 0.0, 0.0, 0.0, 0.0, 0.0, 0.0, 0.0, 0.0, 0.0, 0.0, 0.0, 0.0, 0.0, 0.0, 0.0, 0.0, 0.0, 0.0, 0.0, 0.0, 0.0, 0.0, 0.0, 0.0, 0.0, 0.0, 0.0, 0.0, 0.0, 0.0, 0.0, 0.0, 0.0, 0.0, 0.0, 0.0, 0.0, 0.0, 0.0, 0.0, 0.0, 0.0, 0.0, 0.0, 0.0, 0.0, 0.0, 0.0, 0.0, 0.0, 0.0, 0.0, 0.0, 0.0, 0.0, 0.0, 0.0, 0.0, 0.0, 0.0, 0.0, 0.0, 0.0, 0.0, 0.0, 0.0, 0.0, 0.0, 0.0, 0.0, 0.0, 0.0, 0.0, 0.0, 0.0, 0.0, 0.0, 0.0, 0.0, 0.0, 0.0, 0.0, 0.0, 0.0, 0.0, 0.0, 0.0, 0.0, 0.0, 0.0, 0.0, 0.0, 0.0, 0.0, 0.0, 0.0, 0.0, 0.0, 0.0, 0.0, 0.0, 0.0, 0.0, 0.0, 0.0, 0.0, 0.0, 0.0, 0.0, 0.0, 0.0, 0.0, 0.0, 0.0, 0.0, 0.0, 0.0, 0.0, 0.0, 0.0, 0.0, 0.0, 0.0, 0.0, 0.0, 0.0, 0.0, 0.0, 0.0, 0.0, 0.0, 0.0, 0.0, 0.0, 0.0, 0.0, 0.0, 0.0, 0.0, 0.0, 0.0, 0.0, 0.0, 0.0, 0.0, 0.0, 0.0, 0.0, 0.0, 0.0, 0.0, 0.0, 0.0, 0.0, 0.0, 0.0, 0.0, 0.0, 0.0, 0.0, 0.0, 0.0, 0.0, 0.0, 0.0, 0.0, 0.0, 0.0, 0.0, 0.0, 0.0, 0.0, 0.0, 0.0, 0.0, 0.0, 0.0, 0.0, 0.0, 0.0, 0.0, 0.0, 0.0, 0.0, 0.0, 0.0, 0.0, 0.0, 0.0, 0.0, 0.0, 0.0, 0.0, 0.0, 0.0, 0.0, 0.0, 0.0, 0.0, 0.0, 0.0, 0.0, 0.0, 0.0, 0.0, 0.0, 0.0, 0.0, 0.0, 0.0, 0.0, 0.0, 0.0, 0.0, 0.0, 0.0, 0.0, 0.0, 0.0, 0.0, 0.0, 0.0, 0.0, 0.0, 0.0, 0.0, 0.0, 0.0, 0.0, 0.0, 0.0, 0.0, 0.0, 0.0, 0.0, 0.0, 0.0, 0.0, 0.0, 0.0, 0.0, 0.0, 0.0, 0.0, 0.0, 0.0, 0.0, 0.0, 0.0, 0.0, 0.0, 0.0, 0.0, 0.0, 0.0, 0.0, 0.0, 0.0, 0.0, 0.0, 0.0, 0.0, 0.0, 0.0, 0.0, 0.0, 0.0, 0.0, 0.0, 0.0, 0.0, 0.0, 0.0, 0.0, 0.0, 0.0, 0.0, 0.0, 0.0, 0.0, 0.0, 0.0, 0.0, 0.0, 0.0, 0.0, 0.0, 0.0, 0.0, 0.0, 0.0, 0.0, 0.0, 0.0, 0.0, 0.0, 0.0, 0.0, 0.0, 0.0, 0.0, 0.0, 0.0, 0.0, 0.0, 0.0, 0.0, 0.0, 0.0, 0.0, 0.0, 0.0, 0.0, 0.0, 0.0, 0.0, 0.0, 0.0, 0.0, 0.0, 0.0, 0.0, 0.0, 0.0, 0.0, 0.0, 0.0, 0.0, 0.0, 0.0, 0.0, 0.0, 0.0, 0.0, 0.0, 0.0, 0.0, 0.0, 0.0, 0.0, 0.0, 0.0, 0.0, 0.0, 0.0, 0.0, 0.0, 0.0, 0.0, 0.0, 0.0, 0.0, 0.0, 0.0, 0.0, 0.0, 0.0, 0.0, 0.0, 0.0, 0.0, 0.0, 0.0, 0.0, 0.0, 0.0, 0.0, 0.0, 0.0, 0.0, 0.0, 0.0, 0.0, 0.0, 0.0, 0.0, 0.0, 0.0, 0.0, 0.0, 0.0, 0.0, 0.0, 0.0, 0.0, 0.0, 0.0, 0.0, 0.0, 0.0, 0.0, 0.0, 0.0, 0.0, 0.0, 0.0, 0.0, 0.0, 0.0, 0.0, 0.0, 0.0, 0.0, 0.0, 0.0, 0.0, 0.0, 0.0, 0.0, 0.0, 0.0, 0.0, 0.0, 0.0, 0.0, 0.0, 0.0, 0.0, 0.0, 0.0, 0.0, 0.0, 0.0, 0.0, 0.0, 0.0, 0.0, 0.0, 0.0, 0.0, 0.0, 0.0, 0.0, 0.0, 0.0, 0.0, 0.0, 0.0, 0.0, 0.0, 0.0, 0.0, 0.0, 0.0, 0.0, 0.0, 0.0, 0.0, 0.0, 0.0, 0.0, 0.0, 0.0, 0.0, 0.0, 0.0, 0.0, 0.0, 0.0, 0.0, 0.0, 0.0, 0.0, 0.0, 0.0, 0.0, 0.0, 0.0, 0.0, 0.0, 0.0, 0.0, 0.0, 0.0, 0.0, 0.0, 0.0, 0.0, 0.0, 0.0, 0.0, 0.0, 0.0, 0.0, 0.0, 0.0, 0.0, 0.0, 0.0, 0.0, 0.0, 0.0, 0.0, 0.0, 0.0, 0.0, 0.0, 0.0, 0.0, 0.0, 0.0, 0.0, 0.0, 0.0, 0.0, 0.0, 0.0, 0.0, 0.0, 0.0, 0.0, 0.0, 0.0, 0.0, 0.0, 0.0, 0.0, 0.0, 0.0, 0.0, 0.0, 0.0, 0.0, 0.0, 0.0, 0.0, 0.0, 0.0, 0.0, 0.0, 0.0, 0.0, 0.0, 0.0, 0.0, 0.0, 0.0, 0.0, 0.0, 0.0, 0.0, 0.0, 0.0, 0.0, 0.0, 0.0, 0.0, 0.0, 0.0, 0.0, 0.0, 0.0, 0.0, 0.0, 0.0, 0.0, 0.0, 0.0, 0.0, 0.0, 0.0, 0.0, 0.0, 0.0, 0.0, 0.0, 0.0, 0.0, 0.0, 0.0, 0.0, 0.0, 0.0, 0.0, 0.0, 0.0, 0.0, 0.0, 0.0, 0.0, 0.0, 0.0, 0.0, 0.0, 0.0, 0.0, 0.0, 0.0, 0.0, 0.0, 0.0, 0.0, 0.0, 0.0, 0.0, 0.0, 0.0, 0.0, 0.0, 0.0, 0.0, 0.0, 0.0, 0.0, 0.0, 0.0, 0.0, 0.0, 0.0, 0.0, 0.0, 0.0, 0.0, 0.0, 0.0, 0.0, 0.0, 0.0, 0.0, 0.0, 0.0, 0.0, 0.0, 0.0, 0.0, 0.0, 0.0, 0.0, 0.0, 0.0, 0.0, 0.0, 0.0, 0.0, 0.0, 0.0, 0.0, 0.0, 0.0, 0.0, 0.0, 0.0, 0.0, 0.0, 0.0, 0.0, 0.0, 0.0, 0.0, 0.0, 0.0, 0.0, 0.0, 0.0, 0.0, 0.0, 0.0, 0.0, 0.0, 0.0, 0.0, 0.0, 0.0, 0.0, 0.0, 0.0, 0.0, 0.0, 0.0, 0.0, 0.0, 0.0, 0.0, 0.0, 0.0, 0.0, 0.0, 0.0, 0.0, 0.0, 0.0, 0.0, 0.0, 0.0, 0.0, 0.0, 0.0, 0.0, 0.0, 0.0, 0.0, 0.0, 0.0, 0.0, 0.0, 0.0, 0.0, 0.0, 0.0, 0.0, 0.0, 0.0, 0.0, 0.0, 0.0, 0.0, 0.0, 0.0, 0.0, 0.0, 0.0, 0.0, 0.0, 0.0, 0.0, 0.0, 0.0, 0.0, 0.0, 0.0, 0.0, 0.0, 0.0, 0.0, 0.0, 0.0, 0.0, 0.0, 0.0, 0.0, 0.0, 0.0, 0.0, 0.0, 0.0, 0.0, 0.0, 0.0, 0.0, 0.0, 0.0, 0.0, 0.0, 0.0, 0.0, 0.0, 0.0, 0.0, 0.0, 0.0, 0.0, 0.0, 0.0, 0.0, 0.0, 0.0, 0.0, 0.0, 0.0, 0.0, 0.0, 0.0, 0.0, 0.0, 0.0, 0.0, 0.0, 0.0, 0.0, 0.0, 0.0, 0.0, 0.0, 0.0, 0.0, 0.0, 0.0, 0.0, 0.0, 0.0, 0.0, 0.0, 0.0, 0.0, 0.0, 0.0, 0.0, 0.0, 0.0, 0.0, 0.0, 0.0, 0.0, 0.0, 0.0, 0.0, 0.0, 0.0, 0.0, 0.0, 0.0, 0.0, 0.0, 0.0, 0.0, 0.0, 0.0, 0.0, 0.0, 0.0, 0.0, 0.0, 0.0, 0.0, 0.0, 0.0, 0.0, 0.0, 0.0, 0.0, 0.0, 0.0, 0.0, 0.0, 0.0, 0.0, 0.0, 0.0, 0.0, 0.0, 0.0, 0.0, 0.0, 0.0, 0.0, 0.0, 0.0, 0.0, 0.0, 0.0, 0.0, 0.0, 0.0, 0.0, 0.0, 0.0, 0.0, 0.0, 0.0, 0.0, 0.0, 0.0, 0.0, 0.0, 0.0, 0.0, 0.0, 0.0, 0.0, 0.0, 0.0, 0.0, 0.0, 0.0, 0.0, 0.0, 0.0, 0.0, 0.0, 0.0, 0.0, 0.0, 0.0, 0.0, 0.0, 0.0, 0.0, 0.0, 0.0, 0.0, 0.0, 0.0, 0.0, 0.0, 0.0, 0.0, 0.0, 0.0, 0.0, 0.0, 0.0, 0.0, 0.0, 0.0, 0.0, 0.0, 0.0, 0.0, 0.0, 0.0, 0.0, 0.0, 0.0, 0.0, 0.0, 0.0, 0.0, 0.0, 0.0, 0.0, 0.0, 0.0, 0.0, 0.0, 0.0, 0.0, 0.0, 0.0, 0.0, 0.0, 0.0, 0.0, 0.0, 0.0, 0.0, 0.0, 0.0, 0.0, 0.0, 0.0, 0.0, 0.0, 0.0, 0.0, 0.0, 0.0, 0.0, 0.0, 0.0, 0.0, 0.0, 0.0, 0.0, 0.0, 0.0, 0.0, 0.0, 0.0, 0.0, 0.0, 0.0, 0.0, 0.0, 0.0, 0.0, 0.0, 0.0, 0.0, 0.0, 0.0, 0.0, 0.0, 0.0, 0.0, 0.0, 0.0, 0.0, 0.0, 0.0, 0.0, 0.0, 0.0, 0.0, 0.0, 0.0, 0.0, 0.0, 0.0, 0.0, 0.0, 0.0, 0.0, 0.0, 0.0, 0.0, 0.0, 0.0, 0.0, 0.0, 0.0, 0.0, 0.0, 0.0, 0.0, 0.0, 0.0, 0.0, 0.0, 0.0, 0.0, 0.0, 0.0, 0.0, 0.0, 0.0, 0.0, 0.0, 0.0, 0.0, 0.0, 0.0, 0.0, 0.0, 0.0, 0.0, 0.0, 0.0, 0.0, 0.0, 0.0, 0.0, 0.0, 0.0, 0.0, 0.0, 0.0, 0.0, 0.0, 0.0, 0.0, 0.0, 0.0, 0.0, 0.0, 0.0, 0.0, 0.0, 0.0, 0.0, 0.0, 0.0, 0.0, 0.0, 0.0, 0.0, 0.0, 0.0, 0.0, 0.0, 0.0, 0.0, 0.0, 0.0, 0.0, 0.0, 0.0, 0.0, 0.0, 0.0, 0.0, 0.0, 0.0, 0.0, 0.0, 0.0, 0.0, 0.0, 0.0, 0.0, 0.0, 0.0, 0.0, 0.0, 0.0, 0.0, 0.0, 0.0, 0.0, 0.0, 0.0, 0.0, 0.0, 0.0, 0.0, 0.0, 0.0, 0.0, 0.0, 0.0, 0.0, 0.0, 0.0, 0.0, 0.0, 0.0, 0.0, 0.0, 0.0, 0.0, 0.0, 0.0, 0.0, 0.0, 0.0, 0.0, 0.0, 0.0, 0.0, 0.0, 0.0, 0.0, 0.0, 0.0, 0.0, 0.0, 0.0, 0.0, 0.0, 0.0, 0.0, 0.0, 0.0, 0.0, 0.0, 0.0, 0.0, 0.0, 0.0, 0.0, 0.0, 0.0, 0.0, 0.0, 0.0, 0.0, 0.0, 0.0, 0.0, 0.0, 0.0, 0.0, 0.0, 0.0, 0.0, 0.0, 0.0, 0.0, 0.0, 0.0, 0.0, 0.0, 0.0, 0.0, 0.0, 0.0, 0.0, 0.0, 0.0, 0.0, 0.0, 0.0, 0.0, 0.0, 0.0, 0.0, 0.0, 0.0, 0.0, 0.0, 0.0, 0.0, 0.0, 0.0, 0.0, 0.0, 0.0, 0.0, 0.0, 0.0, 0.0, 0.0, 0.0, 0.0, 0.0, 0.0, 0.0, 0.0, 0.0, 0.0, 0.0, 0.0, 0.0, 0.0, 0.0, 0.0, 0.0, 0.0, 0.0, 0.0, 0.0, 0.0, 0.0, 0.0, 0.0, 0.0, 0.0, 0.0, 0.0, 0.0, 0.0, 0.0, 0.0, 0.0, 0.0, 0.0, 0.0, 0.0, 0.0, 0.0, 0.0, 0.0, 0.0, 0.0, 0.0, 0.0, 0.0, 0.0, 0.0, 0.0, 0.0, 0.0, 0.0, 0.0, 0.0, 0.0, 0.0, 0.0, 0.0, 0.0, 0.0, 0.0, 0.0, 0.0, 0.0, 0.0, 0.0, 0.0, 0.0, 0.0, 0.0, 0.0, 0.0, 0.0, 0.0, 0.0, 0.0, 0.0, 0.0, 0.0, 0.0, 0.0, 0.0, 0.0, 0.0, 0.0, 0.0, 0.0, 0.0, 0.0, 0.0, 0.0, 0.0, 0.0, 0.0, 0.0, 0.0, 0.0, 0.0, 0.0, 0.0, 0.0, 0.0, 0.0, 0.0, 0.0, 0.0, 0.0, 0.0, 0.0, 0.0, 0.0, 0.0, 0.0, 0.0, 0.0, 0.0, 0.0, 0.0, 0.0, 0.0, 0.0, 0.0, 0.0, 0.0, 0.0, 0.0, 0.0, 0.0, 0.0, 0.0, 0.0, 0.0, 0.0, 0.0, 0.0, 0.0, 0.0, 0.0, 0.0, 0.0, 0.0, 0.0, 0.0, 0.0, 0.0, 0.0, 0.0, 0.0, 0.0, 0.0, 0.0, 0.0, 0.0, 0.0, 0.0, 0.0, 0.0, 0.0, 0.0, 0.0, 0.0, 0.0, 0.0, 0.0, 0.0, 0.0, 0.0, 0.0, 0.0, 0.0, 0.0, 0.0, 0.0, 0.0, 0.0, 0.0, 0.0, 0.0, 0.0, 0.0, 0.0, 0.0, 0.0, 0.0, 0.0, 0.0, 0.0, 0.0, 0.0, 0.0, 0.0, 0.0, 0.0, 0.0, 0.0, 0.0, 0.0, 0.0, 0.0, 0.0, 0.0, 0.0, 0.0, 0.0, 0.0, 0.0, 0.0, 0.0, 0.0, 0.0, 0.0, 0.0, 0.0, 0.0, 0.0, 0.0, 0.0, 0.0, 0.0, 0.0, 0.0, 0.0, 0.0, 0.0, 0.0, 0.0, 0.0, 0.0, 0.0, 0.0, 0.0, 0.0, 0.0, 0.0, 0.0, 0.0, 0.0, 0.0, 0.0, 0.0, 0.0, 0.0, 0.0, 0.0, 0.0, 0.0, 0.0, 0.0, 0.0, 0.0, 0.0, 0.0, 0.0, 0.0, 0.0, 0.0, 0.0, 0.0, 0.0, 0.0, 0.0, 0.0, 0.0, 0.0, 0.0, 0.0, 0.0, 0.0, 0.0, 0.0, 0.0, 0.0, 0.0, 0.0, 0.0, 0.0, 0.0, 0.0, 0.0, 0.0, 0.0, 0.0, 0.0, 0.0, 0.0, 0.0, 0.0, 0.0, 0.0, 0.0, 0.0, 0.0, 0.0, 0.0, 0.0, 0.0, 0.0, 0.0, 0.0, 0.0, 0.0, 0.0, 0.0, 0.0, 0.0, 0.0, 0.0, 0.0, 0.0, 0.0, 0.0, 0.0, 0.0, 0.0, 0.0, 0.0, 0.0, 0.0, 0.0, 0.0, 0.0, 0.0, 0.0, 0.0, 0.0, 0.0, 0.0, 0.0, 0.0, 0.0, 0.0, 0.0, 0.0, 0.0, 0.0, 0.0, 0.0, 0.0, 0.0, 0.0, 0.0, 0.0, 0.0, 0.0, 0.0, 0.0, 0.0, 0.0, 0.0, 0.0, 0.0, 0.0, 0.0, 0.0, 0.0, 0.0, 0.0, 0.0, 0.0, 0.0, 0.0, 0.0, 0.0, 0.0, 0.0, 0.0, 0.0, 0.0, 0.0, 0.0, 0.0, 0.0, 0.0, 0.0, 0.0, 0.0, 0.0, 0.0, 0.0, 0.0, 0.0, 0.0, 0.0, 0.0, 0.0, 0.0, 0.0, 0.0, 0.0, 0.0, 0.0, 0.0, 0.0, 0.0, 0.0, 0.0, 0.0, 0.0, 0.0, 0.0, 0.0, 0.0, 0.0, 0.0, 0.0, 0.0, 0.0, 0.0, 0.0, 0.0, 0.0, 0.0, 0.0, 0.0, 0.0, 0.0, 0.0, 0.0, 0.0, 0.0, 0.0, 0.0, 0.0, 0.0, 0.0, 0.0, 0.0, 0.0, 0.0, 0.0, 0.0, 0.0, 0.0, 0.0, 0.0, 0.0, 0.0, 0.0, 0.0, 0.0, 0.0, 0.0, 0.0, 0.0, 0.0, 0.0, 0.0, 0.0, 0.0, 0.0, 0.0, 0.0, 0.0, 0.0, 0.0, 0.0, 0.0, 0.0, 0.0, 0.0, 0.0, 0.0, 0.0, 0.0, 0.0, 0.0, 0.0, 0.0, 0.0, 0.0, 0.0, 0.0, 0.0, 0.0, 0.0, 0.0, 0.0, 0.0, 0.0, 0.0, 0.0, 0.0, 0.0, 0.0, 0.0, 0.0, 0.0, 0.0, 0.0, 0.0, 0.0, 0.0, 0.0, 0.0, 0.0, 0.0, 0.0, 0.0, 0.0, 0.0, 0.0, 0.0, 0.0, 0.0, 0.0, 0.0, 0.0, 0.0, 0.0, 0.0, 0.0, 0.0, 0.0, 0.0, 0.0, 0.0, 0.0, 0.0, 0.0, 0.0, 0.0, 0.0, 0.0, 0.0, 0.0, 0.0, 0.0, 0.0, 0.0, 0.0, 0.0, 0.0, 0.0, 0.0, 0.0, 0.0, 0.0, 0.0, 0.0, 0.0, 0.0, 0.0, 0.0, 0.0, 0.0, 0.0, 0.0, 0.0, 0.0, 0.0, 0.0, 0.0, 0.0, 0.0, 0.0, 0.0, 0.0, 0.0, 0.0, 0.0, 0.0, 0.0, 0.0, 0.0, 0.0, 0.0, 0.0, 0.0, 0.0, 0.0, 0.0, 0.0, 0.0, 0.0, 0.0, 0.0, 0.0, 0.0, 0.0, 0.0, 0.0, 0.0, 0.0, 0.0, 0.0, 0.0, 0.0, 0.0, 0.0, 0.0, 0.0, 0.0, 0.0, 0.0, 0.0, 0.0, 0.0, 0.0, 0.0, 0.0, 0.0, 0.0, 0.0, 0.0, 0.0, 0.0, 0.0, 0.0, 0.0, 0.0, 0.0, 0.0, 0.0, 0.0, 0.0, 0.0, 0.0, 0.0, 0.0, 0.0, 0.0, 0.0, 0.0, 0.0, 0.0, 0.0, 0.0, 0.0, 0.0, 0.0, 0.0, 0.0, 0.0, 0.0, 0.0, 0.0, 0.0, 0.0, 0.0, 0.0, 0.0, 0.0, 0.0, 0.0, 0.0, 0.0, 0.0, 0.0, 0.0, 0.0, 0.0, 0.0, 0.0, 0.0, 0.0, 0.0, 0.0, 0.0, 0.0, 0.0, 0.0, 0.0, 0.0, 0.0, 0.0, 0.0, 0.0, 0.0, 0.0, 0.0, 0.0, 0.0, 0.0, 0.0, 0.0, 0.0, 0.0, 0.0, 0.0, 0.0, 0.0, 0.0, 0.0, 0.0, 0.0, 0.0, 0.0, 0.0, 0.0, 0.0, 0.0, 0.0, 0.0, 0.0, 0.0, 0.0, 0.0, 0.0, 0.0, 0.0, 0.0, 0.0, 0.0, 0.0, 0.0, 0.0, 0.0, 0.0, 0.0, 0.0, 0.0, 0.0, 0.0, 0.0, 0.0, 0.0, 0.0, 0.0, 0.0, 0.0, 0.0, 0.0, 0.0, 0.0, 0.0, 0.0, 0.0, 0.0, 0.0, 0.0, 0.0, 0.0, 0.0, 0.0, 0.0, 0.0, 0.0, 0.0, 0.0, 0.0, 0.0, 0.0, 0.0, 0.0, 0.0, 0.0, 0.0, 0.0, 0.0, 0.0, 0.0, 0.0, 0.0, 0.0, 0.0, 0.0, 0.0, 0.0, 0.0, 0.0, 0.0, 0.0, 0.0, 0.0, 0.0, 0.0, 0.0, 0.0, 0.0, 0.0, 0.0, 0.0, 0.0, 0.0, 0.0, 0.0, 0.0, 0.0, 0.0, 0.0, 0.0, 0.0, 0.0, 0.0, 0.0, 0.0, 0.0, 0.0, 0.0, 0.0, 0.0, 0.0, 0.0, 0.0, 0.0, 0.0, 0.0, 0.0, 0.0, 0.0, 0.0, 0.0, 0.0, 0.0, 0.0, 0.0, 0.0, 0.0, 0.0, 0.0, 0.0, 0.0, 0.0, 0.0, 0.0, 0.0, 0.0, 0.0, 0.0, 0.0, 0.0, 0.0, 0.0, 0.0, 0.0, 0.0, 0.0, 0.0, 0.0, 0.0, 0.0, 0.0, 0.0, 0.0, 0.0, 0.0, 0.0, 0.0, 0.0, 0.0, 0.0, 0.0, 0.0, 0.0, 0.0, 0.0, 0.0, 0.0, 0.0, 0.0, 0.0, 0.0, 0.0, 0.0, 0.0, 0.0, 0.0, 0.0, 0.0, 0.0, 0.0, 0.0, 0.0, 0.0, 0.0, 0.0, 0.0, 0.0, 0.0, 0.0, 0.0, 0.0, 0.0, 0.0, 0.0, 0.0, 0.0, 0.0, 0.0, 0.0, 0.0, 0.0, 0.0, 0.0, 0.0, 0.0, 0.0, 0.0, 0.0, 0.0, 0.0, 0.0, 0.0, 0.0, 0.0, 0.0, 0.0, 0.0, 0.0, 0.0, 0.0, 0.0, 0.0, 0.0, 0.0, 0.0, 0.0, 0.0, 0.0, 0.0, 0.0, 0.0, 0.0, 0.0, 0.0, 0.0, 0.0, 0.0, 0.0, 0.0, 0.0, 0.0, 0.0, 0.0, 0.0, 0.0, 0.0, 0.0, 0.0, 0.0, 0.0, 0.0, 0.0, 0.0, 0.0, 0.0, 0.0, 0.0, 0.0, 0.0, 0.0, 0.0, 0.0, 0.0, 0.0, 0.0, 0.0, 0.0, 0.0, 0.0, 0.0, 0.0, 0.0, 0.0, 0.0, 0.0, 0.0, 0.0, 0.0, 0.0, 0.0, 0.0, 0.0, 0.0, 0.0, 0.0, 0.0, 0.0, 0.0, 0.0, 0.0, 0.0, 0.0, 0.0, 0.0, 0.0, 0.0, 0.0, 0.0, 0.0, 0.0, 0.0, 0.0, 0.0, 0.0, 0.0, 0.0, 0.0, 0.0, 0.0, 0.0, 0.0, 0.0, 0.0, 0.0, 0.0, 0.0, 0.0, 0.0, 0.0, 0.0, 0.0, 0.0, 0.0, 0.0, 0.0, 0.0, 0.0, 0.0, 0.0, 0.0, 0.0, 0.0, 0.0, 0.0, 0.0, 0.0, 0.0, 0.0, 0.0, 0.0, 0.0, 0.0, 0.0, 0.0, 0.0, 0.0, 0.0, 0.0, 0.0, 0.0, 0.0, 0.0, 0.0, 0.0, 0.0, 0.0, 0.0, 0.0, 0.0, 0.0, 0.0, 0.0, 0.0, 0.0, 0.0, 0.0, 0.0, 0.0, 0.0, 0.0, 0.0, 0.0, 0.0, 0.0, 0.0, 0.0, 0.0, 0.0, 0.0, 0.0, 0.0, 0.0, 0.0, 0.0, 0.0, 0.0, 0.0, 0.0, 0.0, 0.0, 0.0, 0.0, 0.0, 0.0, 0.0, 0.0, 0.0, 0.0, 0.0, 0.0, 0.0, 0.0, 0.0, 0.0, 0.0, 0.0, 0.0, 0.0, 0.0, 0.0, 0.0, 0.0, 0.0, 0.0, 0.0, 0.0, 0.0, 0.0, 0.0, 0.0, 0.0, 0.0, 0.0, 0.0, 0.0, 0.0, 0.0, 0.0, 0.0, 0.0, 0.0, 0.0, 0.0, 0.0, 0.0, 0.0, 0.0, 0.0, 0.0, 0.0, 0.0, 0.0, 0.0, 0.0, 0.0, 0.0, 0.0, 0.0, 0.0, 0.0, 0.0, 0.0, 0.0, 0.0, 0.0, 0.0, 0.0, 0.0, 0.0, 0.0, 0.0, 0.0, 0.0, 0.0, 0.0, 0.0, 0.0, 0.0, 0.0, 0.0, 0.0, 0.0, 0.0, 0.0, 0.0, 0.0, 0.0, 0.0, 0.0, 0.0, 0.0, 0.0, 0.0, 0.0, 0.0, 0.0, 0.0, 0.0, 0.0, 0.0, 0.0, 0.0, 0.0, 0.0, 0.0, 0.0, 0.0, 0.0, 0.0, 0.0, 0.0, 0.0, 0.0, 0.0, 0.0, 0.0, 0.0, 0.0, 0.0, 0.0, 0.0, 0.0, 0.0, 0.0, 0.0, 0.0, 0.0, 0.0, 0.0, 0.0, 0.0, 0.0, 0.0, 0.0, 0.0, 0.0, 0.0, 0.0, 0.0, 0.0, 0.0, 0.0, 0.0, 0.0, 0.0, 0.0, 0.0, 0.0, 0.0, 0.0, 0.0, 0.0, 0.0, 0.0, 0.0, 0.0, 0.0, 0.0, 0.0, 0.0, 0.0, 0.0, 0.0, 0.0, 0.0, 0.0, 0.0, 0.0, 0.0, 0.0, 0.0, 0.0, 0.0, 0.0, 0.0, 0.0, 0.0, 0.0, 0.0, 0.0, 0.0, 0.0, 0.0, 0.0, 0.0, 0.0, 0.0, 0.0, 0.0, 0.0, 0.0, 0.0, 0.0, 0.0, 0.0, 0.0, 0.0, 0.0, 0.0, 0.0, 0.0, 0.0, 0.0, 0.0, 0.0, 0.0, 0.0, 0.0, 0.0, 0.0, 0.0, 0.0, 0.0, 0.0, 0.0, 0.0, 0.0, 0.0, 0.0, 0.0, 0.0, 0.0, 0.0, 0.0, 0.0, 0.0, 0.0, 0.0, 0.0, 0.0, 0.0, 0.0, 0.0, 0.0, 0.0, 0.0, 0.0, 0.0, 0.0, 0.0, 0.0, 0.0, 0.0, 0.0, 0.0, 0.0, 0.0, 0.0, 0.0, 0.0, 0.0, 0.0, 0.0, 0.0, 0.0, 0.0, 0.0, 0.0, 0.0, 0.0, 0.0, 0.0, 0.0, 0.0, 0.0, 0.0, 0.0])
me_cube_004.update()
me_cube_001 = bpy.data.meshes.new('Cube.001')
me_cube_001.from_pydata([(-0.01928, 0.09286, 1.529), (-0.01574, 0.09376, 1.535), (-0.03158, 0.09004, 1.529), (-0.02919, 0.09043, 1.534), (-0.04042, 0.08653, 1.528), (-0.04086, 0.08609, 1.532), (-0.04708, 0.08177, 1.526), (-0.04686, 0.08211, 1.53), (-0.05862, 0.06896, 1.521), (-0.05551, 0.07353, 1.526)], [], [(0, 1, 3, 2), (2, 3, 5, 4), (4, 5, 7, 6), (6, 7, 9, 8)])
_uv = me_cube_001.uv_layers.new(name='UVMap')
_uv.uv.foreach_set('vector', [0.0, 0.0, 0.0, 0.0, 0.0, 0.0, 0.0, 0.0, 0.0, 0.0, 0.0, 0.0, 0.0, 0.0, 0.0, 0.0, 0.0, 0.0, 0.0, 0.0, 0.0, 0.0, 0.0, 0.0, 0.0, 0.0, 0.0, 0.0, 0.0, 0.0, 0.0, 0.0])
me_cube_001.update()
me_circle = bpy.data.meshes.new('Circle')
me_circle.from_pydata([(-0.03523, 0.073, 1.519), (-0.041, 0.07143, 1.517), (-0.04522, 0.0703, 1.513), (-0.04677, 0.06989, 1.507), (-0.04522, 0.0703, 1.501), (-0.041, 0.07143, 1.497), (-0.03523, 0.073, 1.495), (-0.02946, 0.07452, 1.497), (-0.02523, 0.07566, 1.501), (-0.02369, 0.07607, 1.507), (-0.02523, 0.07566, 1.513), (-0.02946, 0.07452, 1.517), (-0.03523, 0.07325, 1.518), (-0.04036, 0.07169, 1.516), (-0.04412, 0.0706, 1.512), (-0.04549, 0.07023, 1.507), (-0.04412, 0.0706, 1.502), (-0.04036, 0.07169, 1.498), (-0.03523, 0.07324, 1.496), (-0.03009, 0.07446, 1.498), (-0.02627, 0.07536, 1.502), (-0.02496, 0.07573, 1.507), (-0.02634, 0.07536, 1.512), (-0.03009, 0.07446, 1.516), (-0.03523, 0.07432, 1.513), (-0.03707, 0.07385, 1.513), (-0.03842, 0.07352, 1.51), (-0.03891, 0.07335, 1.507), (-0.03842, 0.07345, 1.504), (-0.03707, 0.07381, 1.502), (-0.03523, 0.07431, 1.501), (-0.03338, 0.0748, 1.502), (-0.03197, 0.07516, 1.504), (-0.03154, 0.07529, 1.507), (-0.03204, 0.07516, 1.51), (-0.03338, 0.0748, 1.512), (-0.03001, 0.0753, 1.503), (-0.02928, 0.07546, 1.507), (-0.0382, 0.07324, 1.5), (-0.03523, 0.07411, 1.499), (-0.04038, 0.07258, 1.511), (-0.04117, 0.07227, 1.507), (-0.03008, 0.0753, 1.511), (-0.03225, 0.07484, 1.5), (-0.04038, 0.07253, 1.503), (-0.03225, 0.07484, 1.514), (-0.03523, 0.07411, 1.515), (-0.0382, 0.07327, 1.514)], [], [(4, 3, 15, 16), (11, 10, 22, 23), (1, 0, 12, 13), (8, 7, 19, 20), (5, 4, 16, 17), (0, 11, 23, 12), (2, 1, 13, 14), (9, 8, 20, 21), (6, 5, 17, 18), (3, 2, 14, 15), (10, 9, 21, 22), (7, 6, 18, 19), (37, 36, 32, 33), (39, 38, 29, 30), (41, 40, 26, 27), (42, 37, 33, 34), (43, 39, 30, 31), (44, 41, 27, 28), (45, 42, 34, 35), (47, 46, 24, 25), (36, 43, 31, 32), (38, 44, 28, 29), (46, 45, 35, 24), (40, 47, 25, 26), (14, 13, 47, 40), (12, 23, 45, 46), (17, 16, 44, 38), (20, 19, 43, 36), (13, 12, 46, 47), (23, 22, 42, 45), (16, 15, 41, 44), (19, 18, 39, 43), (22, 21, 37, 42), (15, 14, 40, 41), (18, 17, 38, 39), (21, 20, 36, 37)])
_uv = me_circle.uv_layers.new(name='UVMap')
_uv.uv.foreach_set('vector', [0.0, 0.0, 0.0, 0.0, 0.0, 0.0, 0.0, 0.0, 0.0, 0.0, 0.0, 0.0, 0.0, 0.0, 0.0, 0.0, 0.0, 0.0, 0.0, 0.0, 0.0, 0.0, 0.0, 0.0, 0.0, 0.0, 0.0, 0.0, 0.0, 0.0, 0.0, 0.0, 0.0, 0.0, 0.0, 0.0, 0.0, 0.0, 0.0, 0.0, 0.0, 0.0, 0.0, 0.0, 0.0, 0.0, 0.0, 0.0, 0.0, 0.0, 0.0, 0.0, 0.0, 0.0, 0.0, 0.0, 0.0, 0.0, 0.0, 0.0, 0.0, 0.0, 0.0, 0.0, 0.0, 0.0, 0.0, 0.0, 0.0, 0.0, 0.0, 0.0, 0.0, 0.0, 0.0, 0.0, 0.0, 0.0, 0.0, 0.0, 0.0, 0.0, 0.0, 0.0, 0.0, 0.0, 0.0, 0.0, 0.0, 0.0, 0.0, 0.0, 0.0, 0.0, 0.0, 0.0, 0.0, 0.0, 0.0, 0.0, 0.0, 0.0, 0.0, 0.0, 0.0, 0.0, 0.0, 0.0, 0.0, 0.0, 0.0, 0.0, 0.0, 0.0, 0.0, 0.0, 0.0, 0.0, 0.0, 0.0, 0.0, 0.0, 0.0, 0.0, 0.0, 0.0, 0.0, 0.0, 0.0, 0.0, 0.0, 0.0, 0.0, 0.0, 0.0, 0.0, 0.0, 0.0, 0.0, 0.0, 0.0, 0.0, 0.0, 0.0, 0.0, 0.0, 0.0, 0.0, 0.0, 0.0, 0.0, 0.0, 0.0, 0.0, 0.0, 0.0, 0.0, 0.0, 0.0, 0.0, 0.0, 0.0, 0.0, 0.0, 0.0, 0.0, 0.0, 0.0, 0.0, 0.0, 0.0, 0.0, 0.0, 0.0, 0.0, 0.0, 0.0, 0.0, 0.0, 0.0, 0.0, 0.0, 0.0, 0.0, 0.0, 0.0, 0.0, 0.0, 0.0, 0.0, 0.0, 0.0, 0.0, 0.0, 0.0, 0.0, 0.0, 0.0, 0.0, 0.0, 0.0, 0.0, 0.0, 0.0, 0.0, 0.0, 0.0, 0.0, 0.0, 0.0, 0.0, 0.0, 0.0, 0.0, 0.0, 0.0, 0.0, 0.0, 0.0, 0.0, 0.0, 0.0, 0.0, 0.0, 0.0, 0.0, 0.0, 0.0, 0.0, 0.0, 0.0, 0.0, 0.0, 0.0, 0.0, 0.0, 0.0, 0.0, 0.0, 0.0, 0.0, 0.0, 0.0, 0.0, 0.0, 0.0, 0.0, 0.0, 0.0, 0.0, 0.0, 0.0, 0.0, 0.0, 0.0, 0.0, 0.0, 0.0, 0.0, 0.0, 0.0, 0.0, 0.0, 0.0, 0.0, 0.0, 0.0, 0.0, 0.0, 0.0, 0.0, 0.0, 0.0, 0.0, 0.0, 0.0, 0.0, 0.0, 0.0, 0.0, 0.0, 0.0, 0.0, 0.0, 0.0, 0.0, 0.0, 0.0])
me_circle.update()

# ---- curves / text
cu_b_ziercircle_001 = bpy.data.curves.new('BézierCircle.001', 'CURVE')
cu_b_ziercircle_001.dimensions = '3D'
_sp = cu_b_ziercircle_001.splines.new('BEZIER'); _sp.bezier_points.add(3)
_sp.bezier_points.foreach_set('co', [-0.0681, -0.02396, 1.595, 0.004705, 0.02155, 1.596, 0.0482, -0.02396, 1.595, -8.289e-10, -0.02372, 1.595])
_sp.bezier_points.foreach_set('handle_left', [-0.06072, -0.0495, 1.595, -0.02855, 0.02572, 1.596, 0.05792, -0.001384, 1.595, 0.01882, -0.02373, 1.595])
_sp.bezier_points.foreach_set('handle_right', [-0.07739, 0.008244, 1.595, 0.02909, 0.01849, 1.596, 0.04076, -0.04124, 1.595, -0.02659, -0.0237, 1.595])
for _p, _l, _r in zip(_sp.bezier_points, ['AUTO', 'AUTO', 'AUTO', 'AUTO'], ['AUTO', 'AUTO', 'AUTO', 'AUTO']): _p.handle_left_type = _l; _p.handle_right_type = _r
_sp.order_u = 0
_sp.order_v = 0
_sp.resolution_u = 1
_sp.use_cyclic_u = True
cu_b_ziercircle_001.use_path = True
cu_b_ziercircle_001.resolution_u = 1
cu_b_ziercircle_001.fill_mode = 'FULL'
cu_b_ziercurve_002 = bpy.data.curves.new('BézierCurve.002', 'CURVE')
cu_b_ziercurve_002.dimensions = '3D'
_sp = cu_b_ziercurve_002.splines.new('BEZIER'); _sp.bezier_points.add(4)
_sp.bezier_points.foreach_set('co', [0.0007212, -0.009421, 1.646, 0.0003582, 0.04141, 1.642, 0.008983, 0.07258, 1.617, 0.01965, 0.1086, 1.571, -0.01388, 0.1041, 1.513])
_sp.bezier_points.foreach_set('handle_left', [-0.01187, -0.07314, 1.666, -0.0002031, 0.0326, 1.644, 0.004595, 0.06225, 1.628, 0.02206, 0.1025, 1.591, -0.002628, 0.1071, 1.508])
_sp.bezier_points.foreach_set('handle_right', [0.003869, 0.006508, 1.641, 0.001335, 0.05675, 1.637, 0.01317, 0.08243, 1.607, 0.01807, 0.1126, 1.557, -0.04329, 0.09638, 1.526])
for _p, _l, _r in zip(_sp.bezier_points, ['ALIGNED', 'ALIGNED', 'ALIGNED', 'ALIGNED', 'ALIGNED'], ['ALIGNED', 'ALIGNED', 'ALIGNED', 'ALIGNED', 'ALIGNED']): _p.handle_left_type = _l; _p.handle_right_type = _r
_sp.bezier_points.foreach_set('radius', [0.05283, 0.8207, 1.059, 0.9576, 0.01385])
_sp.order_u = 0
_sp.order_v = 0
_sp.resolution_u = 4
_sp = cu_b_ziercurve_002.splines.new('BEZIER'); _sp.bezier_points.add(0)
_sp.bezier_points.foreach_set('co', [0.0007212, -0.009421, 1.646])
_sp.bezier_points.foreach_set('handle_left', [-0.01187, -0.07314, 1.666])
_sp.bezier_points.foreach_set('handle_right', [0.003869, 0.006508, 1.641])
for _p, _l, _r in zip(_sp.bezier_points, ['ALIGNED'], ['ALIGNED']): _p.handle_left_type = _l; _p.handle_right_type = _r
_sp.bezier_points.foreach_set('radius', [0.05283])
_sp.order_u = 0
_sp.order_v = 0
_sp.resolution_u = 4
_sp = cu_b_ziercurve_002.splines.new('BEZIER'); _sp.bezier_points.add(0)
_sp.bezier_points.foreach_set('co', [0.0007212, -0.009421, 1.646])
_sp.bezier_points.foreach_set('handle_left', [-0.01187, -0.07314, 1.666])
_sp.bezier_points.foreach_set('handle_right', [0.003869, 0.006508, 1.641])
for _p, _l, _r in zip(_sp.bezier_points, ['ALIGNED'], ['ALIGNED']): _p.handle_left_type = _l; _p.handle_right_type = _r
_sp.bezier_points.foreach_set('radius', [0.05283])
_sp.order_u = 0
_sp.order_v = 0
_sp.resolution_u = 4
cu_b_ziercurve_002.use_path = True
cu_b_ziercurve_002.bevel_mode = 'OBJECT'
cu_b_ziercurve_002.resolution_u = 4
cu_b_ziercurve_002.fill_mode = 'FULL'
cu_b_ziercurve_003 = bpy.data.curves.new('BézierCurve.003', 'CURVE')
cu_b_ziercurve_003.dimensions = '3D'
_sp = cu_b_ziercurve_003.splines.new('BEZIER'); _sp.bezier_points.add(4)
_sp.bezier_points.foreach_set('co', [-0.0004785, -0.02277, 1.641, 0.03072, 0.02658, 1.639, 0.05198, 0.06227, 1.607, 0.07351, 0.06918, 1.552, 0.05801, 0.05231, 1.482])
_sp.bezier_points.foreach_set('handle_left', [-0.03175, -0.083, 1.64, 0.02572, 0.0189, 1.64, 0.04598, 0.05183, 1.616, 0.06798, 0.06308, 1.572, 0.06926, 0.05526, 1.477])
_sp.bezier_points.foreach_set('handle_right', [0.007339, -0.007717, 1.641, 0.03942, 0.03994, 1.638, 0.0577, 0.07224, 1.597, 0.07714, 0.07319, 1.539, 0.0286, 0.04458, 1.495])
for _p, _l, _r in zip(_sp.bezier_points, ['ALIGNED', 'ALIGNED', 'ALIGNED', 'ALIGNED', 'ALIGNED'], ['ALIGNED', 'ALIGNED', 'ALIGNED', 'ALIGNED', 'ALIGNED']): _p.handle_left_type = _l; _p.handle_right_type = _r
_sp.bezier_points.foreach_set('radius', [0.05283, 0.5498, 0.8283, 0.4775, 0.01385])
_sp.order_u = 0
_sp.order_v = 0
_sp.resolution_u = 4
_sp = cu_b_ziercurve_003.splines.new('BEZIER'); _sp.bezier_points.add(0)
_sp.bezier_points.foreach_set('co', [-0.0004785, -0.02277, 1.641])
_sp.bezier_points.foreach_set('handle_left', [-0.02353, -0.0866, 1.64])
_sp.bezier_points.foreach_set('handle_right', [0.005285, -0.006818, 1.641])
for _p, _l, _r in zip(_sp.bezier_points, ['ALIGNED'], ['ALIGNED']): _p.handle_left_type = _l; _p.handle_right_type = _r
_sp.bezier_points.foreach_set('radius', [0.05283])
_sp.order_u = 0
_sp.order_v = 0
_sp.resolution_u = 4
_sp = cu_b_ziercurve_003.splines.new('BEZIER'); _sp.bezier_points.add(0)
_sp.bezier_points.foreach_set('co', [-0.0004785, -0.02277, 1.641])
_sp.bezier_points.foreach_set('handle_left', [-0.02353, -0.0866, 1.64])
_sp.bezier_points.foreach_set('handle_right', [0.005285, -0.006818, 1.641])
for _p, _l, _r in zip(_sp.bezier_points, ['ALIGNED'], ['ALIGNED']): _p.handle_left_type = _l; _p.handle_right_type = _r
_sp.bezier_points.foreach_set('radius', [0.05283])
_sp.order_u = 0
_sp.order_v = 0
_sp.resolution_u = 4
cu_b_ziercurve_003.use_path = True
cu_b_ziercurve_003.bevel_mode = 'OBJECT'
cu_b_ziercurve_003.resolution_u = 4
cu_b_ziercurve_003.fill_mode = 'FULL'
cu_b_ziercurve_005 = bpy.data.curves.new('BézierCurve.005', 'CURVE')
cu_b_ziercurve_005.dimensions = '3D'
_sp = cu_b_ziercurve_005.splines.new('BEZIER'); _sp.bezier_points.add(4)
_sp.bezier_points.foreach_set('co', [0.0, -0.0053, 1.66, -0.07082, 0.02879, 1.619, -0.1045, 0.04331, 1.525, -0.07727, 0.03857, 1.448, -0.06325, 0.07579, 1.383])
_sp.bezier_points.foreach_set('handle_left', [0.05876, -0.03912, 1.686, -0.06797, 0.02405, 1.627, -0.09299, 0.05437, 1.56, -0.07363, 0.03728, 1.463, -0.06936, 0.06907, 1.374])
_sp.bezier_points.foreach_set('handle_right', [-0.01237, 0.001819, 1.655, -0.08179, 0.04706, 1.589, -0.1086, 0.0394, 1.513, -0.07966, 0.03941, 1.438, -0.04729, 0.09336, 1.408])
for _p, _l, _r in zip(_sp.bezier_points, ['ALIGNED', 'ALIGNED', 'ALIGNED', 'ALIGNED', 'ALIGNED'], ['ALIGNED', 'ALIGNED', 'ALIGNED', 'ALIGNED', 'ALIGNED']): _p.handle_left_type = _l; _p.handle_right_type = _r
_sp.bezier_points.foreach_set('radius', [0.1319, 0.8118, 0.8438, 0.3231, 0.0])
_sp.order_u = 0
_sp.order_v = 0
_sp.resolution_u = 4
cu_b_ziercurve_005.use_path = True
cu_b_ziercurve_005.bevel_mode = 'OBJECT'
cu_b_ziercurve_005.resolution_u = 4
cu_b_ziercurve_005.fill_mode = 'FULL'
cu_b_ziercurve_006 = bpy.data.curves.new('BézierCurve.006', 'CURVE')
cu_b_ziercurve_006.dimensions = '3D'
_sp = cu_b_ziercurve_006.splines.new('BEZIER'); _sp.bezier_points.add(4)
_sp.bezier_points.foreach_set('co', [0.002541, -0.0005621, 1.66, -0.03526, 0.06617, 1.632, -0.04041, 0.08866, 1.595, -0.05824, 0.1001, 1.545, -0.08203, 0.05232, 1.478])
_sp.bezier_points.foreach_set('handle_left', [0.03492, -0.05772, 1.685, -0.03274, 0.05929, 1.638, -0.03814, 0.0838, 1.604, -0.04855, 0.1056, 1.561, -0.07845, 0.05958, 1.488])
_sp.bezier_points.foreach_set('handle_right', [-0.005553, 0.01373, 1.654, -0.03964, 0.07814, 1.621, -0.04364, 0.09558, 1.582, -0.0705, 0.09329, 1.524, -0.0914, 0.03337, 1.451])
for _p, _l, _r in zip(_sp.bezier_points, ['ALIGNED', 'ALIGNED', 'ALIGNED', 'ALIGNED', 'ALIGNED'], ['ALIGNED', 'ALIGNED', 'ALIGNED', 'ALIGNED', 'ALIGNED']): _p.handle_left_type = _l; _p.handle_right_type = _r
_sp.bezier_points.foreach_set('radius', [0.05283, 0.8207, 1.03, 0.9576, 0.01385])
_sp.order_u = 0
_sp.order_v = 0
_sp.resolution_u = 4
cu_b_ziercurve_006.use_path = True
cu_b_ziercurve_006.bevel_mode = 'OBJECT'
cu_b_ziercurve_006.resolution_u = 4
cu_b_ziercurve_006.fill_mode = 'FULL'
cu_b_ziercurve_007 = bpy.data.curves.new('BézierCurve.007', 'CURVE')
cu_b_ziercurve_007.dimensions = '3D'
_sp = cu_b_ziercurve_007.splines.new('BEZIER'); _sp.bezier_points.add(7)
_sp.bezier_points.foreach_set('co', [0.0, -0.01438, 1.656, -0.08054, -0.02542, 1.623, -0.1209, -0.08094, 1.364, -0.1984, -0.12, 1.249, -0.2625, -0.1074, 1.093, -0.2455, -0.1383, 0.9643, -0.1968, -0.1413, 0.8823, -0.2172, -0.1374, 0.8192])
_sp.bezier_points.foreach_set('handle_left', [0.06433, -0.0482, 1.682, -0.06449, -0.0314, 1.642, -0.114, -0.05708, 1.381, -0.2029, -0.1212, 1.268, -0.2364, -0.1017, 1.143, -0.2451, -0.1335, 0.9935, -0.1999, -0.1411, 0.919, -0.2203, -0.1408, 0.8145])
_sp.bezier_points.foreach_set('handle_right', [-0.009366, -0.009461, 1.653, -0.09439, -0.02026, 1.607, -0.1316, -0.1174, 1.338, -0.1851, -0.1162, 1.195, -0.288, -0.113, 1.043, -0.2458, -0.143, 0.9361, -0.1938, -0.1414, 0.8456, -0.2013, -0.1199, 0.8436])
for _p, _l, _r in zip(_sp.bezier_points, ['ALIGNED', 'ALIGNED', 'ALIGNED', 'ALIGNED', 'ALIGNED', 'ALIGNED', 'ALIGNED', 'ALIGNED'], ['ALIGNED', 'ALIGNED', 'ALIGNED', 'ALIGNED', 'ALIGNED', 'ALIGNED', 'ALIGNED', 'ALIGNED']): _p.handle_left_type = _l; _p.handle_right_type = _r
_sp.bezier_points.foreach_set('radius', [0.1319, 0.8118, 0.9624, 1.013, 0.8534, 0.8511, 0.4255, 0.0])
_sp.order_u = 0
_sp.order_v = 0
_sp.resolution_u = 4
cu_b_ziercurve_007.use_path = True
cu_b_ziercurve_007.bevel_mode = 'OBJECT'
cu_b_ziercurve_007.resolution_u = 4
cu_b_ziercurve_007.fill_mode = 'FULL'

# ---- objects
ob_empty_001 = bpy.data.objects.new('Empty.001', None)
ob_empty_002 = bpy.data.objects.new('Empty.002', None)
ob_head = bpy.data.objects.new('Head', me_cube_004)
ob_eyebrow = bpy.data.objects.new('Eyebrow', me_cube_001)
ob_eye = bpy.data.objects.new('Eye', me_circle)
ob_empty_003 = bpy.data.objects.new('Empty.003', None)
ob_circlepath = bpy.data.objects.new('CirclePath', cu_b_ziercircle_001)
ob_hairpath_m = bpy.data.objects.new('HairPath_m', cu_b_ziercurve_002)
ob_hairpath_l = bpy.data.objects.new('HairPath_l', cu_b_ziercurve_003)
ob_hairpath_s = bpy.data.objects.new('HairPath_s', cu_b_ziercurve_005)
ob_hairpath_r = bpy.data.objects.new('HairPath_r', cu_b_ziercurve_006)
ob_hairpath_s2 = bpy.data.objects.new('HairPath_s2', cu_b_ziercurve_007)

# ---- transforms, parenting, visibility, modifiers, constraints
ob_empty_001.location = (0.0, -2.961, 0.0)
ob_empty_001.rotation_euler = (1.571, 0.0, 3.142)
ob_empty_001.scale = (0.361, 0.361, 0.361)
ob_empty_001.empty_display_type = 'IMAGE'
ob_empty_001.empty_display_size = 5.0
ob_empty_001.empty_image_offset = (-0.5, -0.04)
ob_empty_001.empty_image_depth = 'BACK'
ob_empty_001.use_empty_image_alpha = True
ob_empty_001.empty_image_side = 'FRONT'
ob_empty_001.color = (1.0, 1.0, 1.0, 0.5)
ob_empty_002.location = (3.304, 0.0, 0.0)
ob_empty_002.rotation_euler = (1.571, -0.0, 4.712)
ob_empty_002.scale = (0.361, 0.361, 0.361)
ob_empty_002.empty_display_type = 'IMAGE'
ob_empty_002.empty_display_size = 5.0
ob_empty_002.empty_image_offset = (-0.5, -0.04)
ob_empty_002.empty_image_depth = 'BACK'
ob_empty_002.use_empty_image_alpha = True
ob_empty_002.empty_image_side = 'FRONT'
ob_empty_002.color = (1.0, 1.0, 1.0, 0.5)
ob_head.location = (0.0, 0.0, 0.0)
_m = ob_head.modifiers.new('Mirror', 'MIRROR')
_m.use_clip = True
_m.merge_threshold = 0.0001
_m = ob_head.modifiers.new('Subdivision', 'SUBSURF')
ob_eyebrow.location = (0.0, 0.0, 0.0)
_m = ob_eyebrow.modifiers.new('Mirror', 'MIRROR')
_m.use_clip = True
_m = ob_eyebrow.modifiers.new('Subdivision', 'SUBSURF')
_m.levels = 2
ob_eye.location = (0.0, 0.0, 0.0)
_m = ob_eye.modifiers.new('Mirror', 'MIRROR')
_m.use_clip = True
_m = ob_eye.modifiers.new('Subdivision', 'SUBSURF')
ob_empty_003.location = (-0.5163, -0.0006836, 0.0)
ob_empty_003.rotation_euler = (-3.821e-15, -3.142, 1.571)
ob_empty_003.scale = (0.04144, 0.04144, 0.04144)
ob_empty_003.empty_display_type = 'IMAGE'
ob_empty_003.empty_display_size = 5.0
ob_circlepath.location = (0.0, 0.0, 0.0)
ob_hairpath_m.location = (0.0, 0.0, 0.0)
_m = ob_hairpath_m.modifiers.new('Subdivision', 'SUBSURF')
ob_hairpath_l.location = (0.0, 0.0, 0.0)
_m = ob_hairpath_l.modifiers.new('Subdivision', 'SUBSURF')
ob_hairpath_s.location = (0.0, 0.0, 0.0)
_m = ob_hairpath_s.modifiers.new('Mirror', 'MIRROR')
_m.use_clip = True
_m = ob_hairpath_s.modifiers.new('Subdivision', 'SUBSURF')
ob_hairpath_r.location = (0.0, 0.0, 0.0)
_m = ob_hairpath_r.modifiers.new('Subdivision', 'SUBSURF')
ob_hairpath_s2.location = (0.0, 0.0, 0.0)
_m = ob_hairpath_s2.modifiers.new('Mirror', 'MIRROR')
_m.use_clip = True
_m = ob_hairpath_s2.modifiers.new('Subdivision', 'SUBSURF')
cu_b_ziercurve_002.bevel_object = ob_circlepath
cu_b_ziercurve_003.bevel_object = ob_circlepath
cu_b_ziercurve_005.bevel_object = ob_circlepath
cu_b_ziercurve_006.bevel_object = ob_circlepath
cu_b_ziercurve_007.bevel_object = ob_circlepath

# ---- collection membership
col_collection.objects.link(ob_empty_001)
col_collection.objects.link(ob_empty_002)
col_collection.objects.link(ob_head)
col_collection.objects.link(ob_eyebrow)
col_collection.objects.link(ob_eye)
col_collection.objects.link(ob_empty_003)
col_collection.objects.link(ob_circlepath)
col_collection.objects.link(ob_hairpath_m)
col_collection.objects.link(ob_hairpath_l)
col_collection.objects.link(ob_hairpath_s)
col_collection.objects.link(ob_hairpath_r)
col_collection.objects.link(ob_hairpath_s2)

# ---- scene / render settings (as saved in the file)
scene.frame_start = 1; scene.frame_end = 250; scene.frame_set(18)
scene.render.engine = 'BLENDER_EEVEE_NEXT'
bpy.context.view_layer.update()

# ---- added for rendering (the .blend has no active camera and no usable light): camera, sun
cam_auto = bpy.data.cameras.new('AutoCamera')
cam_auto.lens = 50.0
cam_auto.sensor_width = 36.0
cam_auto.clip_end = 1000.0
ob_auto_camera = bpy.data.objects.new('AutoCamera', cam_auto)
scene.collection.objects.link(ob_auto_camera)
ob_auto_camera.location = (3.79893, -4.64565, 4.43406)
ob_auto_camera.rotation_euler = (1.09748, -7.21219e-08, 0.694738)
scene.camera = ob_auto_camera
light_auto_sun = bpy.data.lights.new('AutoSun', 'SUN')
light_auto_sun.energy = 3.0
light_auto_sun.angle = 0.0523599
ob_auto_sun = bpy.data.objects.new('AutoSun', light_auto_sun)
scene.collection.objects.link(ob_auto_sun)
ob_auto_sun.rotation_euler = (0.872665, 0.174533, 0.523599)
bpy.context.view_layer.update()
